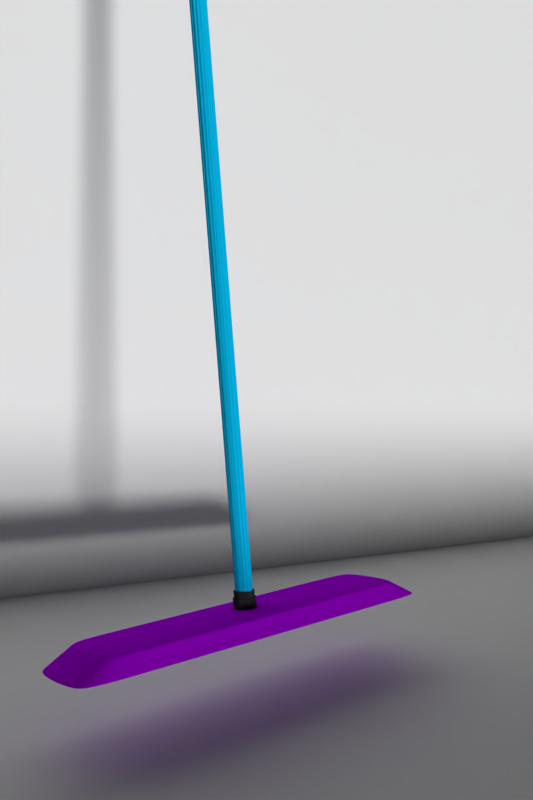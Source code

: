 # Source: BALAIS.blend  (saved by Blender 2.79.0; exported with 4.5.12 LTS)
import bpy
from mathutils import Matrix  # noqa: F401  (used for matrix-valued properties, if any)

bpy.ops.wm.read_factory_settings(use_empty=True)
scene = bpy.context.scene
scene.name = 'Scene'

# ---- collections
col_collection_1 = bpy.data.collections.new('Collection 1'); scene.collection.children.link(col_collection_1)

# ---- materials (node trees are filled in below, after node groups)
mat_material_002 = bpy.data.materials.new('Material.002')
mat_material_002.alpha_threshold = 0.0
mat_material_002.roughness = 0.5
mat_material_003 = bpy.data.materials.new('Material.003')
mat_material_003.alpha_threshold = 0.0
mat_material_003.roughness = 0.5
mat_material_001 = bpy.data.materials.new('Material.001')
mat_material_001.alpha_threshold = 0.0
mat_material_001.roughness = 0.5
mat_material = bpy.data.materials.new('Material')
mat_material.alpha_threshold = 0.0
mat_material.roughness = 0.5
mat_material.line_color = (0.0, 0.0, 0.0, 1.0)

# ---- material node trees
mat_material_002.use_nodes = True; mat_material_002.node_tree.nodes.clear()
_N = mat_material_002.node_tree.nodes; _L = mat_material_002.node_tree.links
n0 = _N.new('ShaderNodeOutputMaterial'); n0.name = 'Material Output'; n0.location = (300, 300)
n1 = _N.new('ShaderNodeBsdfDiffuse'); n1.name = 'Diffuse BSDF'; n1.location = (10, 300)
n1.inputs[0].default_value = (0.002076, 0.4773, 0.8, 1.0)
_L.new(n1.outputs[0], n0.inputs[0])
n0.is_active_output = True
mat_material_003.use_nodes = True; mat_material_003.node_tree.nodes.clear()
_N = mat_material_003.node_tree.nodes; _L = mat_material_003.node_tree.links
n0 = _N.new('ShaderNodeOutputMaterial'); n0.name = 'Material Output'; n0.location = (300, 300)
n1 = _N.new('ShaderNodeBsdfDiffuse'); n1.name = 'Diffuse BSDF'; n1.location = (10, 300)
n1.inputs[0].default_value = (0.0291, 0.0291, 0.0291, 1.0)
_L.new(n1.outputs[0], n0.inputs[0])
n0.is_active_output = True
mat_material_001.use_nodes = True; mat_material_001.node_tree.nodes.clear()
_N = mat_material_001.node_tree.nodes; _L = mat_material_001.node_tree.links
n0 = _N.new('ShaderNodeOutputMaterial'); n0.name = 'Material Output'; n0.location = (300, 300)
n1 = _N.new('ShaderNodeBsdfDiffuse'); n1.name = 'Diffuse BSDF'; n1.location = (10, 300)
n1.inputs[0].default_value = (0.2668, 0.1009, 0.01025, 1.0)
_L.new(n1.outputs[0], n0.inputs[0])
n0.is_active_output = True
mat_material.use_nodes = True; mat_material.node_tree.nodes.clear()
_N = mat_material.node_tree.nodes; _L = mat_material.node_tree.links
n0 = _N.new('ShaderNodeOutputMaterial'); n0.name = 'Material Output'; n0.location = (480, 424)
n1 = _N.new('ShaderNodeMixShader'); n1.name = 'Mix Shader'; n1.location = (260, 421)
n1.inputs[0].default_value = 0.0
n2 = _N.new('ShaderNodeBsdfDiffuse'); n2.name = 'Diffuse BSDF'; n2.location = (-46, 462)
n2.inputs[0].default_value = (0.413, 0.0, 0.8, 1.0)
n3 = _N.new('ShaderNodeBsdfTransparent'); n3.name = 'Transparent BSDF'; n3.location = (-42, 182)
_L.new(n2.outputs[0], n1.inputs[1])
_L.new(n1.outputs[0], n0.inputs[0])
_L.new(n3.outputs[0], n1.inputs[2])
n0.is_active_output = True

# ---- world
world_world = bpy.data.worlds.new('World'); scene.world = world_world
world_world.color = (0.05088, 0.05088, 0.05088)
world_world.use_sun_shadow = False
world_world.sun_shadow_jitter_overblur = 0.0
world_world.cycles.sampling_method = 'MANUAL'

# ---- cameras
cam_camera = bpy.data.cameras.new('Camera')
cam_camera.clip_end = 100.0
cam_camera.lens = 35.0
cam_camera.sensor_width = 32.0
cam_camera.sensor_height = 18.0
cam_camera.ortho_scale = 7.314
cam_camera.dof.focus_distance = 0.0

# ---- lights
light_lamp = bpy.data.lights.new('Lamp', 'SUN')
light_lamp.transmission_factor = 0.0
light_lamp.cutoff_distance = 30.0
light_lamp.angle = 0.1835
light_lamp.energy = 2.7
light_lamp.shadow_buffer_clip_start = 1.001
light_lamp.shadow_soft_size = 0.092
light_lamp.shadow_cascade_max_distance = 1000.0

# ---- meshes
me_plane_002 = bpy.data.meshes.new('Plane.002')
me_plane_002.from_pydata([(-1.0, -1.0, 0.0), (1.0, -1.0, 0.0), (-1.0, 1.0, 0.0), (1.0, 1.0, 0.0)], [], [(0, 1, 3, 2)])
me_plane_002.use_remesh_preserve_volume = False
me_plane_002.use_remesh_preserve_attributes = False
me_plane_002.use_mirror_vertex_groups = False
me_plane_002.update()
me_cylinder = bpy.data.meshes.new('Cylinder')
me_cylinder.from_pydata([(0.0, 1.0, -1.0), (0.0, 1.0, 1.0), (0.1045, 0.9945, -1.0), (0.1045, 0.9945, 1.0), (0.2079, 0.9781, -1.0), (0.2079, 0.9781, 1.0), (0.309, 0.9511, -1.0), (0.309, 0.9511, 1.0), (0.4067, 0.9135, -1.0), (0.4067, 0.9135, 1.0), (0.5, 0.866, -1.0), (0.5, 0.866, 1.0), (0.5878, 0.809, -1.0), (0.5878, 0.809, 1.0), (0.6691, 0.7431, -1.0), (0.6691, 0.7431, 1.0), (0.7431, 0.6691, -1.0), (0.7431, 0.6691, 1.0), (0.809, 0.5878, -1.0), (0.809, 0.5878, 1.0), (0.866, 0.5, -1.0), (0.866, 0.5, 1.0), (0.9135, 0.4067, -1.0), (0.9135, 0.4067, 1.0), (0.9511, 0.309, -1.0), (0.9511, 0.309, 1.0), (0.9781, 0.2079, -1.0), (0.9781, 0.2079, 1.0), (0.9945, 0.1045, -1.0), (0.9945, 0.1045, 1.0), (1.0, -4.371e-08, -1.0), (1.0, -4.371e-08, 1.0), (0.9945, -0.1045, -1.0), (0.9945, -0.1045, 1.0), (0.9781, -0.2079, -1.0), (0.9781, -0.2079, 1.0), (0.9511, -0.309, -1.0), (0.9511, -0.309, 1.0), (0.9135, -0.4067, -1.0), (0.9135, -0.4067, 1.0), (0.866, -0.5, -1.0), (0.866, -0.5, 1.0), (0.809, -0.5878, -1.0), (0.809, -0.5878, 1.0), (0.7431, -0.6691, -1.0), (0.7431, -0.6691, 1.0), (0.6691, -0.7431, -1.0), (0.6691, -0.7431, 1.0), (0.5878, -0.809, -1.0), (0.5878, -0.809, 1.0), (0.5, -0.866, -1.0), (0.5, -0.866, 1.0), (0.4067, -0.9135, -1.0), (0.4067, -0.9135, 1.0), (0.309, -0.9511, -1.0), (0.309, -0.9511, 1.0), (0.2079, -0.9781, -1.0), (0.2079, -0.9781, 1.0), (0.1045, -0.9945, -1.0), (0.1045, -0.9945, 1.0), (1.105e-06, -1.0, -1.0), (1.105e-06, -1.0, 1.0), (-0.1045, -0.9945, -1.0), (-0.1045, -0.9945, 1.0), (-0.2079, -0.9781, -1.0), (-0.2079, -0.9781, 1.0), (-0.309, -0.9511, -1.0), (-0.309, -0.9511, 1.0), (-0.4067, -0.9135, -1.0), (-0.4067, -0.9135, 1.0), (-0.5, -0.866, -1.0), (-0.5, -0.866, 1.0), (-0.5878, -0.809, -1.0), (-0.5878, -0.809, 1.0), (-0.6691, -0.7431, -1.0), (-0.6691, -0.7431, 1.0), (-0.7431, -0.6691, -1.0), (-0.7431, -0.6691, 1.0), (-0.809, -0.5878, -1.0), (-0.809, -0.5878, 1.0), (-0.866, -0.5, -1.0), (-0.866, -0.5, 1.0), (-0.9135, -0.4067, -1.0), (-0.9135, -0.4067, 1.0), (-0.9511, -0.309, -1.0), (-0.9511, -0.309, 1.0), (-0.9781, -0.2079, -1.0), (-0.9781, -0.2079, 1.0), (-0.9945, -0.1045, -1.0), (-0.9945, -0.1045, 1.0), (-1.0, -2.849e-06, -1.0), (-1.0, -2.849e-06, 1.0), (-0.9945, 0.1045, -1.0), (-0.9945, 0.1045, 1.0), (-0.9781, 0.2079, -1.0), (-0.9781, 0.2079, 1.0), (-0.9511, 0.309, -1.0), (-0.9511, 0.309, 1.0), (-0.9135, 0.4067, -1.0), (-0.9135, 0.4067, 1.0), (-0.866, 0.5, -1.0), (-0.866, 0.5, 1.0), (-0.809, 0.5878, -1.0), (-0.809, 0.5878, 1.0), (-0.7431, 0.6691, -1.0), (-0.7431, 0.6691, 1.0), (-0.6691, 0.7431, -1.0), (-0.6691, 0.7431, 1.0), (-0.5878, 0.809, -1.0), (-0.5878, 0.809, 1.0), (-0.5, 0.866, -1.0), (-0.5, 0.866, 1.0), (-0.4067, 0.9135, -1.0), (-0.4067, 0.9135, 1.0), (-0.309, 0.9511, -1.0), (-0.309, 0.9511, 1.0), (-0.2079, 0.9781, -1.0), (-0.2079, 0.9781, 1.0), (-0.1045, 0.9945, -1.0), (-0.1045, 0.9945, 1.0), (0.09113, 0.867, 1.0), (-1.996e-08, 0.8718, 1.0), (0.1813, 0.8527, 1.0), (0.2694, 0.8291, 1.0), (0.3546, 0.7964, 1.0), (0.4359, 0.755, 1.0), (0.5124, 0.7053, 1.0), (0.5833, 0.6479, 1.0), (0.6479, 0.5833, 1.0), (0.7053, 0.5124, 1.0), (0.755, 0.4359, 1.0), (0.7964, 0.3546, 1.0), (0.8291, 0.2694, 1.0), (0.8527, 0.1813, 1.0), (0.867, 0.09113, 1.0), (0.8718, -1.498e-07, 1.0), (0.867, -0.09113, 1.0), (0.8527, -0.1813, 1.0), (0.8291, -0.2694, 1.0), (0.7964, -0.3546, 1.0), (0.755, -0.4359, 1.0), (0.7053, -0.5124, 1.0), (0.6479, -0.5833, 1.0), (0.5833, -0.6479, 1.0), (0.5124, -0.7053, 1.0), (0.4359, -0.755, 1.0), (0.3546, -0.7964, 1.0), (0.2694, -0.8291, 1.0), (0.1813, -0.8527, 1.0), (0.09113, -0.867, 1.0), (9.431e-07, -0.8718, 1.0), (-0.09113, -0.867, 1.0), (-0.1813, -0.8527, 1.0), (-0.2694, -0.8291, 1.0), (-0.3546, -0.7964, 1.0), (-0.4359, -0.755, 1.0), (-0.5124, -0.7053, 1.0), (-0.5833, -0.6479, 1.0), (-0.6479, -0.5833, 1.0), (-0.7053, -0.5124, 1.0), (-0.755, -0.4359, 1.0), (-0.7964, -0.3546, 1.0), (-0.8291, -0.2694, 1.0), (-0.8527, -0.1813, 1.0), (-0.867, -0.09113, 1.0), (-0.8718, -2.596e-06, 1.0), (-0.867, 0.09113, 1.0), (-0.8527, 0.1813, 1.0), (-0.8291, 0.2694, 1.0), (-0.7964, 0.3546, 1.0), (-0.755, 0.4359, 1.0), (-0.7053, 0.5124, 1.0), (-0.6479, 0.5833, 1.0), (-0.5834, 0.6479, 1.0), (-0.5124, 0.7053, 1.0), (-0.4359, 0.755, 1.0), (-0.3546, 0.7964, 1.0), (-0.2694, 0.8291, 1.0), (-0.1813, 0.8527, 1.0), (-0.09113, 0.867, 1.0), (0.09113, 0.867, 1.18), (-3.572e-08, 0.8718, 1.18), (0.1813, 0.8527, 1.18), (0.2694, 0.8291, 1.18), (0.3546, 0.7964, 1.18), (0.4359, 0.755, 1.18), (0.5124, 0.7053, 1.18), (0.5833, 0.6479, 1.18), (0.6479, 0.5833, 1.18), (0.7053, 0.5124, 1.18), (0.755, 0.4359, 1.18), (0.7964, 0.3546, 1.18), (0.8291, 0.2694, 1.18), (0.8527, 0.1813, 1.18), (0.867, 0.09113, 1.18), (0.8718, -1.498e-07, 1.18), (0.867, -0.09113, 1.18), (0.8527, -0.1813, 1.18), (0.8291, -0.2694, 1.18), (0.7964, -0.3546, 1.18), (0.755, -0.4359, 1.18), (0.7053, -0.5124, 1.18), (0.6479, -0.5833, 1.18), (0.5833, -0.6479, 1.18), (0.5124, -0.7053, 1.18), (0.4359, -0.755, 1.18), (0.3546, -0.7964, 1.18), (0.2694, -0.8291, 1.18), (0.1813, -0.8527, 1.18), (0.09113, -0.867, 1.18), (9.273e-07, -0.8718, 1.18), (-0.09113, -0.867, 1.18), (-0.1813, -0.8527, 1.18), (-0.2694, -0.8291, 1.18), (-0.3546, -0.7964, 1.18), (-0.4359, -0.755, 1.18), (-0.5124, -0.7053, 1.18), (-0.5833, -0.6479, 1.18), (-0.6479, -0.5833, 1.18), (-0.7053, -0.5124, 1.18), (-0.755, -0.4359, 1.18), (-0.7964, -0.3546, 1.18), (-0.8291, -0.2694, 1.18), (-0.8527, -0.1813, 1.18), (-0.867, -0.09113, 1.18), (-0.8718, -2.596e-06, 1.18), (-0.867, 0.09113, 1.18), (-0.8527, 0.1813, 1.18), (-0.8291, 0.2694, 1.18), (-0.7964, 0.3546, 1.18), (-0.755, 0.4359, 1.18), (-0.7053, 0.5124, 1.18), (-0.6479, 0.5833, 1.18), (-0.5834, 0.6479, 1.18), (-0.5124, 0.7053, 1.18), (-0.4359, 0.755, 1.18), (-0.3546, 0.7964, 1.18), (-0.2694, 0.8291, 1.18), (-0.1813, 0.8527, 1.18), (-0.09113, 0.867, 1.18), (0.09345, 0.8891, 1.18), (-3.055e-08, 0.894, 1.18), (0.1859, 0.8745, 1.18), (0.2763, 0.8503, 1.18), (0.3636, 0.8167, 1.18), (0.447, 0.7742, 1.18), (0.5255, 0.7233, 1.18), (0.5982, 0.6644, 1.18), (0.6644, 0.5982, 1.18), (0.7233, 0.5255, 1.18), (0.7742, 0.447, 1.18), (0.8167, 0.3636, 1.18), (0.8503, 0.2763, 1.18), (0.8745, 0.1859, 1.18), (0.8891, 0.09345, 1.18), (0.894, -1.304e-07, 1.18), (0.8891, -0.09345, 1.18), (0.8745, -0.1859, 1.18), (0.8503, -0.2763, 1.18), (0.8167, -0.3636, 1.18), (0.7742, -0.447, 1.18), (0.7233, -0.5255, 1.18), (0.6644, -0.5982, 1.18), (0.5982, -0.6644, 1.18), (0.5255, -0.7233, 1.18), (0.447, -0.7742, 1.18), (0.3636, -0.8167, 1.18), (0.2763, -0.8503, 1.18), (0.1859, -0.8745, 1.18), (0.09345, -0.8891, 1.18), (9.571e-07, -0.894, 1.18), (-0.09345, -0.8891, 1.18), (-0.1859, -0.8745, 1.18), (-0.2763, -0.8503, 1.18), (-0.3636, -0.8167, 1.18), (-0.447, -0.7742, 1.18), (-0.5255, -0.7233, 1.18), (-0.5982, -0.6644, 1.18), (-0.6644, -0.5982, 1.18), (-0.7233, -0.5255, 1.18), (-0.7742, -0.447, 1.18), (-0.8167, -0.3636, 1.18), (-0.8503, -0.2763, 1.18), (-0.8745, -0.1859, 1.18), (-0.8891, -0.09345, 1.18), (-0.894, -2.638e-06, 1.18), (-0.8891, 0.09345, 1.18), (-0.8745, 0.1859, 1.18), (-0.8503, 0.2763, 1.18), (-0.8167, 0.3636, 1.18), (-0.7742, 0.447, 1.18), (-0.7233, 0.5255, 1.18), (-0.6644, 0.5982, 1.18), (-0.5982, 0.6644, 1.18), (-0.5255, 0.7233, 1.18), (-0.447, 0.7742, 1.18), (-0.3636, 0.8167, 1.18), (-0.2763, 0.8503, 1.18), (-0.1859, 0.8745, 1.18), (-0.09345, 0.8891, 1.18), (0.09345, 0.8891, 1.597), (-1.225e-07, 0.894, 1.597), (0.1859, 0.8745, 1.597), (0.2763, 0.8503, 1.597), (0.3636, 0.8167, 1.597), (0.447, 0.7742, 1.597), (0.5255, 0.7233, 1.597), (0.5982, 0.6644, 1.597), (0.6644, 0.5982, 1.597), (0.7233, 0.5255, 1.597), (0.7742, 0.447, 1.597), (0.8167, 0.3636, 1.597), (0.8503, 0.2763, 1.597), (0.8745, 0.1859, 1.597), (0.8891, 0.09345, 1.597), (0.894, -1.304e-07, 1.597), (0.8891, -0.09345, 1.597), (0.8745, -0.1859, 1.597), (0.8503, -0.2763, 1.597), (0.8167, -0.3636, 1.597), (0.7742, -0.447, 1.597), (0.7233, -0.5255, 1.597), (0.6644, -0.5982, 1.597), (0.5982, -0.6644, 1.597), (0.5255, -0.7233, 1.597), (0.447, -0.7742, 1.597), (0.3636, -0.8167, 1.597), (0.2763, -0.8503, 1.597), (0.1859, -0.8745, 1.597), (0.09345, -0.8891, 1.597), (8.651e-07, -0.894, 1.597), (-0.09345, -0.8891, 1.597), (-0.1859, -0.8745, 1.597), (-0.2763, -0.8503, 1.597), (-0.3636, -0.8167, 1.597), (-0.447, -0.7742, 1.597), (-0.5255, -0.7233, 1.597), (-0.5982, -0.6644, 1.597), (-0.6644, -0.5982, 1.597), (-0.7233, -0.5255, 1.597), (-0.7742, -0.447, 1.597), (-0.8167, -0.3636, 1.597), (-0.8503, -0.2763, 1.597), (-0.8745, -0.1859, 1.597), (-0.8891, -0.09345, 1.597), (-0.894, -2.638e-06, 1.597), (-0.8891, 0.09345, 1.597), (-0.8745, 0.1859, 1.597), (-0.8503, 0.2763, 1.597), (-0.8167, 0.3636, 1.597), (-0.7742, 0.447, 1.597), (-0.7233, 0.5255, 1.597), (-0.6644, 0.5982, 1.597), (-0.5982, 0.6644, 1.597), (-0.5255, 0.7233, 1.597), (-0.447, 0.7742, 1.597), (-0.3636, 0.8167, 1.597), (-0.2763, 0.8503, 1.597), (-0.1859, 0.8745, 1.597), (-0.09345, 0.8891, 1.597), (0.1677, 0.69, 1.58), (0.08769, 0.6938, 1.58), (0.1573, 0.7403, 1.597), (0.2339, 0.7198, 1.597), (0.399, 0.6338, 1.58), (0.4704, 0.6009, 1.58), (0.4448, 0.6123, 1.597), (0.5064, 0.5624, 1.597), (0.6565, 0.4643, 1.579), (0.7069, 0.4079, 1.579), (0.6554, 0.3784, 1.597), (0.6914, 0.3078, 1.597), (0.8157, 0.2145, 1.579), (0.8364, 0.1444, 1.579), (0.7527, 0.07911, 1.597), (0.7568, -2.435e-07, 1.597), (0.8489, -0.07233, 1.579), (0.8364, -0.144, 1.579), (0.7198, -0.2339, 1.597), (0.6914, -0.3078, 1.597), (0.7506, -0.3466, 1.579), (0.7069, -0.4075, 1.579), (0.5624, -0.5064, 1.597), (0.5064, -0.5624, 1.597), (0.5376, -0.561, 1.579), (0.4704, -0.6005, 1.58), (0.3078, -0.6914, 1.597), (0.2339, -0.7198, 1.597), (0.2468, -0.6783, 1.58), (0.1677, -0.6897, 1.58), (6.754e-07, -0.7568, 1.597), (-0.07911, -0.7527, 1.597), (-0.07145, -0.6783, 1.581), (-0.1488, -0.6595, 1.581), (-0.3078, -0.6914, 1.597), (-0.3784, -0.6554, 1.597), (-0.3622, -0.561, 1.581), (-0.4245, -0.5153, 1.581), (-0.5624, -0.5064, 1.597), (-0.6123, -0.4448, 1.597), (-0.5752, -0.3466, 1.582), (-0.6116, -0.282, 1.582), (-0.7198, -0.2339, 1.597), (-0.7403, -0.1574, 1.597), (-0.6736, -0.07233, 1.582), (-0.6777, 0.0001709, 1.582), (-0.7527, 0.07911, 1.597), (-0.7403, 0.1573, 1.597), (-0.6403, 0.2145, 1.582), (-0.6116, 0.2823, 1.582), (-0.6554, 0.3784, 1.597), (-0.6123, 0.4448, 1.597), (-0.4811, 0.4643, 1.582), (-0.4245, 0.5156, 1.581), (-0.4448, 0.6123, 1.597), (-0.3784, 0.6554, 1.597), (-0.2236, 0.6338, 1.581), (-0.1488, 0.6599, 1.581), (-0.1574, 0.7403, 1.597), (-0.07911, 0.7527, 1.597), (0.1386, 0.69, 15.17), (0.05856, 0.6938, 15.17), (0.1573, 0.7403, 15.18), (0.2339, 0.7198, 15.18), (0.3699, 0.6338, 15.17), (0.4413, 0.6009, 15.17), (0.4448, 0.6123, 15.18), (0.5064, 0.5624, 15.18), (0.6274, 0.4643, 15.17), (0.6778, 0.4079, 15.17), (0.6554, 0.3784, 15.18), (0.6914, 0.3078, 15.18), (0.7865, 0.2145, 15.17), (0.8073, 0.1444, 15.17), (0.7527, 0.07911, 15.18), (0.7568, -2.435e-07, 15.18), (0.8198, -0.07233, 15.17), (0.8073, -0.144, 15.17), (0.7198, -0.2339, 15.18), (0.6914, -0.3078, 15.18), (0.7215, -0.3466, 15.17), (0.6778, -0.4075, 15.17), (0.5624, -0.5064, 15.18), (0.5064, -0.5624, 15.18), (0.5085, -0.561, 15.17), (0.4413, -0.6005, 15.17), (0.3078, -0.6914, 15.18), (0.2339, -0.7198, 15.18), (0.2177, -0.6783, 15.17), (0.1386, -0.6897, 15.17), (-3.945e-06, -0.7568, 15.18), (-0.07911, -0.7527, 15.18), (-0.1006, -0.6783, 15.17), (-0.178, -0.6595, 15.17), (-0.3078, -0.6914, 15.18), (-0.3784, -0.6554, 15.18), (-0.3913, -0.561, 15.17), (-0.4536, -0.5153, 15.17), (-0.5624, -0.5064, 15.18), (-0.6123, -0.4448, 15.18), (-0.6043, -0.3466, 15.17), (-0.6407, -0.282, 15.17), (-0.7198, -0.2339, 15.18), (-0.7403, -0.1574, 15.18), (-0.7027, -0.07233, 15.17), (-0.7069, 0.0001709, 15.17), (-0.7527, 0.07911, 15.18), (-0.7403, 0.1573, 15.18), (-0.6694, 0.2145, 15.17), (-0.6407, 0.2823, 15.17), (-0.6554, 0.3784, 15.18), (-0.6123, 0.4448, 15.18), (-0.5103, 0.4643, 15.17), (-0.4536, 0.5156, 15.17), (-0.4448, 0.6123, 15.18), (-0.3784, 0.6554, 15.18), (-0.2528, 0.6338, 15.17), (-0.178, 0.6599, 15.17), (-0.1574, 0.7403, 15.18), (-0.07912, 0.7527, 15.18), (0.04759, 0.69, 57.62), (-0.03242, 0.6938, 57.62), (0.1573, 0.7403, 57.62), (0.2339, 0.7198, 57.62), (0.2789, 0.6338, 57.62), (0.3503, 0.6009, 57.62), (0.4448, 0.6123, 57.62), (0.5064, 0.5624, 57.62), (0.5364, 0.4643, 57.62), (0.5868, 0.4079, 57.62), (0.6554, 0.3784, 57.62), (0.6914, 0.3078, 57.62), (0.6956, 0.2145, 57.62), (0.7163, 0.1444, 57.62), (0.7527, 0.07911, 57.62), (0.7568, -2.435e-07, 57.62), (0.7288, -0.07233, 57.62), (0.7163, -0.144, 57.62), (0.7198, -0.2339, 57.62), (0.6914, -0.3078, 57.62), (0.6305, -0.3466, 57.62), (0.5868, -0.4075, 57.62), (0.5624, -0.5064, 57.62), (0.5064, -0.5624, 57.62), (0.4175, -0.561, 57.62), (0.3503, -0.6005, 57.62), (0.3078, -0.6914, 57.62), (0.2339, -0.7198, 57.62), (0.1267, -0.6783, 57.62), (0.04759, -0.6897, 57.62), (2.798e-07, -0.7568, 57.62), (-0.07911, -0.7527, 57.62), (-0.1916, -0.6783, 57.62), (-0.269, -0.6595, 57.62), (-0.3078, -0.6914, 57.62), (-0.3784, -0.6554, 57.62), (-0.4823, -0.561, 57.62), (-0.5446, -0.5153, 57.62), (-0.5624, -0.5064, 57.62), (-0.6123, -0.4448, 57.62), (-0.6953, -0.3466, 57.62), (-0.7317, -0.282, 57.62), (-0.7198, -0.2339, 57.62), (-0.7403, -0.1574, 57.62), (-0.7937, -0.07233, 57.62), (-0.7979, 0.0001709, 57.62), (-0.7527, 0.07911, 57.62), (-0.7403, 0.1573, 57.62), (-0.7604, 0.2145, 57.62), (-0.7317, 0.2823, 57.62), (-0.6554, 0.3784, 57.62), (-0.6123, 0.4448, 57.62), (-0.6013, 0.4643, 57.62), (-0.5446, 0.5156, 57.62), (-0.4448, 0.6123, 57.62), (-0.3784, 0.6554, 57.62), (-0.3438, 0.6338, 57.62), (-0.269, 0.6599, 57.62), (-0.1574, 0.7403, 57.62), (-0.07911, 0.7527, 57.62), (-0.007831, 0.69, 83.39), (-0.08784, 0.6938, 83.39), (0.1572, 0.7403, 83.37), (0.2337, 0.7198, 83.37), (0.2235, 0.6338, 83.38), (0.2949, 0.6009, 83.38), (0.4446, 0.6123, 83.37), (0.5062, 0.5624, 83.37), (0.481, 0.4643, 83.38), (0.5314, 0.4079, 83.38), (0.6552, 0.3784, 83.37), (0.6912, 0.3078, 83.37), (0.6401, 0.2145, 83.38), (0.6609, 0.1444, 83.38), (0.7525, 0.07911, 83.37), (0.7566, -2.435e-07, 83.37), (0.6734, -0.07233, 83.38), (0.6609, -0.144, 83.38), (0.7196, -0.2339, 83.37), (0.6912, -0.3078, 83.37), (0.575, -0.3466, 83.38), (0.5314, -0.4075, 83.38), (0.5622, -0.5064, 83.37), (0.5062, -0.5624, 83.37), (0.3621, -0.561, 83.38), (0.2949, -0.6005, 83.38), (0.3076, -0.6914, 83.37), (0.2337, -0.7198, 83.37), (0.0713, -0.6783, 83.38), (-0.00783, -0.6897, 83.39), (-0.0001946, -0.7568, 83.37), (-0.0793, -0.7527, 83.37), (-0.247, -0.6783, 83.39), (-0.3244, -0.6595, 83.39), (-0.308, -0.6914, 83.37), (-0.3786, -0.6554, 83.37), (-0.5378, -0.561, 83.39), (-0.6, -0.5153, 83.39), (-0.5626, -0.5064, 83.37), (-0.6125, -0.4448, 83.37), (-0.7507, -0.3466, 83.39), (-0.7871, -0.282, 83.39), (-0.72, -0.2339, 83.37), (-0.7405, -0.1574, 83.37), (-0.8491, -0.07233, 83.39), (-0.8533, 0.0001709, 83.39), (-0.7529, 0.07911, 83.37), (-0.7405, 0.1573, 83.37), (-0.8158, 0.2145, 83.39), (-0.7871, 0.2823, 83.39), (-0.6556, 0.3784, 83.37), (-0.6125, 0.4448, 83.37), (-0.6567, 0.4643, 83.39), (-0.6, 0.5156, 83.39), (-0.445, 0.6123, 83.37), (-0.3786, 0.6554, 83.37), (-0.3992, 0.6338, 83.39), (-0.3244, 0.6599, 83.39), (-0.1575, 0.7403, 83.37), (-0.07931, 0.7527, 83.37), (0.08958, 0.8542, 83.37), (-0.0001954, 0.8589, 83.37), (0.1784, 0.8401, 83.37), (0.2652, 0.8169, 83.37), (0.3491, 0.7846, 83.37), (0.4292, 0.7438, 83.37), (0.5046, 0.6949, 83.37), (0.5745, 0.6383, 83.37), (0.6381, 0.5747, 83.37), (0.6947, 0.5048, 83.37), (0.7436, 0.4294, 83.37), (0.7844, 0.3493, 83.37), (0.8167, 0.2654, 83.37), (0.8399, 0.1786, 83.37), (0.854, 0.08978, 83.37), (0.8587, -1.568e-07, 83.37), (0.854, -0.08978, 83.37), (0.8399, -0.1786, 83.37), (0.8167, -0.2654, 83.37), (0.7844, -0.3493, 83.37), (0.7436, -0.4294, 83.37), (0.6947, -0.5048, 83.37), (0.6381, -0.5747, 83.37), (0.5745, -0.6383, 83.37), (0.5046, -0.6949, 83.37), (0.4292, -0.7438, 83.37), (0.3491, -0.7846, 83.37), (0.2652, -0.8169, 83.37), (0.1784, -0.8401, 83.37), (0.08958, -0.8542, 83.37), (-0.0001944, -0.8589, 83.37), (-0.08997, -0.8542, 83.37), (-0.1788, -0.8401, 83.37), (-0.2656, -0.8169, 83.37), (-0.3495, -0.7846, 83.37), (-0.4296, -0.7438, 83.37), (-0.505, -0.6949, 83.37), (-0.5749, -0.6383, 83.37), (-0.6385, -0.5747, 83.37), (-0.695, -0.5048, 83.37), (-0.744, -0.4294, 83.37), (-0.7848, -0.3493, 83.37), (-0.817, -0.2654, 83.37), (-0.8403, -0.1786, 83.37), (-0.8544, -0.08978, 83.37), (-0.8591, -2.566e-06, 83.37), (-0.8544, 0.08978, 83.37), (-0.8403, 0.1786, 83.37), (-0.817, 0.2654, 83.37), (-0.7848, 0.3493, 83.37), (-0.744, 0.4294, 83.37), (-0.6951, 0.5048, 83.37), (-0.6385, 0.5747, 83.37), (-0.5749, 0.6383, 83.37), (-0.505, 0.6949, 83.37), (-0.4296, 0.7438, 83.37), (-0.3495, 0.7846, 83.37), (-0.2656, 0.8168, 83.37), (-0.1788, 0.8401, 83.37), (-0.08998, 0.8542, 83.37), (0.08958, 0.8542, 88.93), (-0.0001985, 0.8589, 88.93), (0.1784, 0.8401, 88.93), (0.2652, 0.8169, 88.93), (0.3491, 0.7846, 88.93), (0.4292, 0.7438, 88.93), (0.5046, 0.6949, 88.93), (0.5745, 0.6383, 88.93), (0.6381, 0.5747, 88.93), (0.6947, 0.5048, 88.93), (0.7436, 0.4294, 88.93), (0.7844, 0.3493, 88.93), (0.8167, 0.2654, 88.93), (0.8399, 0.1786, 88.93), (0.854, 0.08978, 88.93), (0.8587, -1.568e-07, 88.93), (0.854, -0.08978, 88.93), (0.8399, -0.1786, 88.93), (0.8167, -0.2654, 88.93), (0.7844, -0.3493, 88.93), (0.7436, -0.4294, 88.93), (0.6947, -0.5048, 88.93), (0.6381, -0.5747, 88.93), (0.5745, -0.6383, 88.93), (0.5046, -0.6949, 88.93), (0.4292, -0.7438, 88.93), (0.3491, -0.7846, 88.93), (0.2652, -0.8169, 88.93), (0.1784, -0.8401, 88.93), (0.08958, -0.8542, 88.93), (-0.0001976, -0.8589, 88.93), (-0.08998, -0.8542, 88.93), (-0.1788, -0.8401, 88.93), (-0.2656, -0.8169, 88.93), (-0.3495, -0.7846, 88.93), (-0.4296, -0.7438, 88.93), (-0.505, -0.6949, 88.93), (-0.5749, -0.6383, 88.93), (-0.6385, -0.5747, 88.93), (-0.6951, -0.5048, 88.93), (-0.744, -0.4294, 88.93), (-0.7848, -0.3493, 88.93), (-0.817, -0.2654, 88.93), (-0.8403, -0.1786, 88.93), (-0.8544, -0.08978, 88.93), (-0.8591, -2.566e-06, 88.93), (-0.8544, 0.08978, 88.93), (-0.8403, 0.1786, 88.93), (-0.8171, 0.2654, 88.93), (-0.7848, 0.3493, 88.93), (-0.744, 0.4294, 88.93), (-0.6951, 0.5048, 88.93), (-0.6385, 0.5747, 88.93), (-0.5749, 0.6383, 88.93), (-0.505, 0.6949, 88.93), (-0.4296, 0.7438, 88.93), (-0.3495, 0.7846, 88.93), (-0.2656, 0.8168, 88.93), (-0.1788, 0.8401, 88.93), (-0.08998, 0.8542, 88.93)], [], [(0, 1, 3, 2), (2, 3, 5, 4), (4, 5, 7, 6), (6, 7, 9, 8), (8, 9, 11, 10), (10, 11, 13, 12), (12, 13, 15, 14), (14, 15, 17, 16), (16, 17, 19, 18), (18, 19, 21, 20), (20, 21, 23, 22), (22, 23, 25, 24), (24, 25, 27, 26), (26, 27, 29, 28), (28, 29, 31, 30), (30, 31, 33, 32), (32, 33, 35, 34), (34, 35, 37, 36), (36, 37, 39, 38), (38, 39, 41, 40), (40, 41, 43, 42), (42, 43, 45, 44), (44, 45, 47, 46), (46, 47, 49, 48), (48, 49, 51, 50), (50, 51, 53, 52), (52, 53, 55, 54), (54, 55, 57, 56), (56, 57, 59, 58), (58, 59, 61, 60), (60, 61, 63, 62), (62, 63, 65, 64), (64, 65, 67, 66), (66, 67, 69, 68), (68, 69, 71, 70), (70, 71, 73, 72), (72, 73, 75, 74), (74, 75, 77, 76), (76, 77, 79, 78), (78, 79, 81, 80), (80, 81, 83, 82), (82, 83, 85, 84), (84, 85, 87, 86), (86, 87, 89, 88), (88, 89, 91, 90), (90, 91, 93, 92), (92, 93, 95, 94), (94, 95, 97, 96), (96, 97, 99, 98), (98, 99, 101, 100), (100, 101, 103, 102), (102, 103, 105, 104), (104, 105, 107, 106), (106, 107, 109, 108), (108, 109, 111, 110), (110, 111, 113, 112), (112, 113, 115, 114), (114, 115, 117, 116), (43, 41, 140, 141), (116, 117, 119, 118), (118, 119, 1, 0), (0, 2, 4, 6, 8, 10, 12, 14, 16, 18, 20, 22, 24, 26, 28, 30, 32, 34, 36, 38, 40, 42, 44, 46, 48, 50, 52, 54, 56, 58, 60, 62, 64, 66, 68, 70, 72, 74, 76, 78, 80, 82, 84, 86, 88, 90, 92, 94, 96, 98, 100, 102, 104, 106, 108, 110, 112, 114, 116, 118), (160, 159, 219, 220), (113, 111, 175, 176), (61, 59, 149, 150), (9, 7, 123, 124), (79, 77, 158, 159), (27, 25, 132, 133), (97, 95, 167, 168), (45, 43, 141, 142), (115, 113, 176, 177), (63, 61, 150, 151), (11, 9, 124, 125), (81, 79, 159, 160), (29, 27, 133, 134), (99, 97, 168, 169), (47, 45, 142, 143), (117, 115, 177, 178), (65, 63, 151, 152), (13, 11, 125, 126), (83, 81, 160, 161), (31, 29, 134, 135), (101, 99, 169, 170), (49, 47, 143, 144), (119, 117, 178, 179), (67, 65, 152, 153), (15, 13, 126, 127), (85, 83, 161, 162), (33, 31, 135, 136), (103, 101, 170, 171), (51, 49, 144, 145), (1, 119, 179, 121), (69, 67, 153, 154), (17, 15, 127, 128), (87, 85, 162, 163), (35, 33, 136, 137), (105, 103, 171, 172), (53, 51, 145, 146), (71, 69, 154, 155), (19, 17, 128, 129), (89, 87, 163, 164), (37, 35, 137, 138), (107, 105, 172, 173), (3, 1, 121, 120), (55, 53, 146, 147), (73, 71, 155, 156), (21, 19, 129, 130), (91, 89, 164, 165), (39, 37, 138, 139), (109, 107, 173, 174), (57, 55, 147, 148), (5, 3, 120, 122), (75, 73, 156, 157), (23, 21, 130, 131), (93, 91, 165, 166), (41, 39, 139, 140), (111, 109, 174, 175), (59, 57, 148, 149), (7, 5, 122, 123), (77, 75, 157, 158), (25, 23, 131, 132), (95, 93, 166, 167), (231, 230, 290, 291), (134, 133, 193, 194), (161, 160, 220, 221), (135, 134, 194, 195), (162, 161, 221, 222), (136, 135, 195, 196), (163, 162, 222, 223), (137, 136, 196, 197), (164, 163, 223, 224), (138, 137, 197, 198), (165, 164, 224, 225), (139, 138, 198, 199), (166, 165, 225, 226), (140, 139, 199, 200), (167, 166, 226, 227), (141, 140, 200, 201), (168, 167, 227, 228), (142, 141, 201, 202), (169, 168, 228, 229), (143, 142, 202, 203), (170, 169, 229, 230), (144, 143, 203, 204), (171, 170, 230, 231), (145, 144, 204, 205), (172, 171, 231, 232), (146, 145, 205, 206), (173, 172, 232, 233), (147, 146, 206, 207), (120, 121, 181, 180), (174, 173, 233, 234), (148, 147, 207, 208), (122, 120, 180, 182), (175, 174, 234, 235), (149, 148, 208, 209), (123, 122, 182, 183), (176, 175, 235, 236), (150, 149, 209, 210), (124, 123, 183, 184), (177, 176, 236, 237), (151, 150, 210, 211), (125, 124, 184, 185), (178, 177, 237, 238), (152, 151, 211, 212), (126, 125, 185, 186), (179, 178, 238, 239), (153, 152, 212, 213), (127, 126, 186, 187), (121, 179, 239, 181), (154, 153, 213, 214), (128, 127, 187, 188), (155, 154, 214, 215), (129, 128, 188, 189), (156, 155, 215, 216), (130, 129, 189, 190), (157, 156, 216, 217), (131, 130, 190, 191), (158, 157, 217, 218), (132, 131, 191, 192), (159, 158, 218, 219), (133, 132, 192, 193), (276, 275, 335, 336), (205, 204, 264, 265), (232, 231, 291, 292), (206, 205, 265, 266), (233, 232, 292, 293), (207, 206, 266, 267), (180, 181, 241, 240), (234, 233, 293, 294), (208, 207, 267, 268), (182, 180, 240, 242), (235, 234, 294, 295), (209, 208, 268, 269), (183, 182, 242, 243), (236, 235, 295, 296), (210, 209, 269, 270), (184, 183, 243, 244), (237, 236, 296, 297), (211, 210, 270, 271), (185, 184, 244, 245), (238, 237, 297, 298), (212, 211, 271, 272), (186, 185, 245, 246), (239, 238, 298, 299), (213, 212, 272, 273), (187, 186, 246, 247), (181, 239, 299, 241), (214, 213, 273, 274), (188, 187, 247, 248), (215, 214, 274, 275), (189, 188, 248, 249), (216, 215, 275, 276), (190, 189, 249, 250), (217, 216, 276, 277), (191, 190, 250, 251), (218, 217, 277, 278), (192, 191, 251, 252), (219, 218, 278, 279), (193, 192, 252, 253), (220, 219, 279, 280), (194, 193, 253, 254), (221, 220, 280, 281), (195, 194, 254, 255), (222, 221, 281, 282), (196, 195, 255, 256), (223, 222, 282, 283), (197, 196, 256, 257), (224, 223, 283, 284), (198, 197, 257, 258), (225, 224, 284, 285), (199, 198, 258, 259), (226, 225, 285, 286), (200, 199, 259, 260), (227, 226, 286, 287), (201, 200, 260, 261), (228, 227, 287, 288), (202, 201, 261, 262), (229, 228, 288, 289), (203, 202, 262, 263), (230, 229, 289, 290), (204, 203, 263, 264), (347, 346, 406, 407), (250, 249, 309, 310), (277, 276, 336, 337), (251, 250, 310, 311), (278, 277, 337, 338), (252, 251, 311, 312), (279, 278, 338, 339), (253, 252, 312, 313), (280, 279, 339, 340), (254, 253, 313, 314), (281, 280, 340, 341), (255, 254, 314, 315), (282, 281, 341, 342), (256, 255, 315, 316), (283, 282, 342, 343), (257, 256, 316, 317), (284, 283, 343, 344), (258, 257, 317, 318), (285, 284, 344, 345), (259, 258, 318, 319), (286, 285, 345, 346), (260, 259, 319, 320), (287, 286, 346, 347), (261, 260, 320, 321), (288, 287, 347, 348), (262, 261, 321, 322), (289, 288, 348, 349), (263, 262, 322, 323), (290, 289, 349, 350), (264, 263, 323, 324), (291, 290, 350, 351), (265, 264, 324, 325), (292, 291, 351, 352), (266, 265, 325, 326), (293, 292, 352, 353), (267, 266, 326, 327), (240, 241, 301, 300), (294, 293, 353, 354), (268, 267, 327, 328), (242, 240, 300, 302), (295, 294, 354, 355), (269, 268, 328, 329), (243, 242, 302, 303), (296, 295, 355, 356), (270, 269, 329, 330), (244, 243, 303, 304), (297, 296, 356, 357), (271, 270, 330, 331), (245, 244, 304, 305), (298, 297, 357, 358), (272, 271, 331, 332), (246, 245, 305, 306), (299, 298, 358, 359), (273, 272, 332, 333), (247, 246, 306, 307), (241, 299, 359, 301), (274, 273, 333, 334), (248, 247, 307, 308), (275, 274, 334, 335), (249, 248, 308, 309), (418, 417, 477, 478), (321, 320, 380, 381), (348, 347, 407, 408), (322, 321, 381, 382), (349, 348, 408, 409), (323, 322, 382, 383), (350, 349, 409, 410), (324, 323, 383, 384), (351, 350, 410, 411), (325, 324, 384, 385), (352, 351, 411, 412), (326, 325, 385, 386), (353, 352, 412, 413), (327, 326, 386, 387), (300, 301, 361, 360), (354, 353, 413, 414), (328, 327, 387, 388), (302, 300, 360, 362), (355, 354, 414, 415), (329, 328, 388, 389), (303, 302, 362, 363), (356, 355, 415, 416), (330, 329, 389, 390), (304, 303, 363, 364), (357, 356, 416, 417), (331, 330, 390, 391), (305, 304, 364, 365), (358, 357, 417, 418), (332, 331, 391, 392), (306, 305, 365, 366), (359, 358, 418, 419), (333, 332, 392, 393), (307, 306, 366, 367), (301, 359, 419, 361), (334, 333, 393, 394), (308, 307, 367, 368), (335, 334, 394, 395), (309, 308, 368, 369), (336, 335, 395, 396), (310, 309, 369, 370), (337, 336, 396, 397), (311, 310, 370, 371), (338, 337, 397, 398), (312, 311, 371, 372), (339, 338, 398, 399), (313, 312, 372, 373), (340, 339, 399, 400), (314, 313, 373, 374), (341, 340, 400, 401), (315, 314, 374, 375), (342, 341, 401, 402), (316, 315, 375, 376), (343, 342, 402, 403), (317, 316, 376, 377), (344, 343, 403, 404), (318, 317, 377, 378), (345, 344, 404, 405), (319, 318, 378, 379), (346, 345, 405, 406), (320, 319, 379, 380), (463, 462, 522, 523), (392, 391, 451, 452), (366, 365, 425, 426), (419, 418, 478, 479), (393, 392, 452, 453), (367, 366, 426, 427), (361, 419, 479, 421), (394, 393, 453, 454), (368, 367, 427, 428), (395, 394, 454, 455), (369, 368, 428, 429), (396, 395, 455, 456), (370, 369, 429, 430), (397, 396, 456, 457), (371, 370, 430, 431), (398, 397, 457, 458), (372, 371, 431, 432), (399, 398, 458, 459), (373, 372, 432, 433), (400, 399, 459, 460), (374, 373, 433, 434), (401, 400, 460, 461), (375, 374, 434, 435), (402, 401, 461, 462), (376, 375, 435, 436), (403, 402, 462, 463), (377, 376, 436, 437), (404, 403, 463, 464), (378, 377, 437, 438), (405, 404, 464, 465), (379, 378, 438, 439), (406, 405, 465, 466), (380, 379, 439, 440), (407, 406, 466, 467), (381, 380, 440, 441), (408, 407, 467, 468), (382, 381, 441, 442), (409, 408, 468, 469), (383, 382, 442, 443), (410, 409, 469, 470), (384, 383, 443, 444), (411, 410, 470, 471), (385, 384, 444, 445), (412, 411, 471, 472), (386, 385, 445, 446), (413, 412, 472, 473), (387, 386, 446, 447), (360, 361, 421, 420), (414, 413, 473, 474), (388, 387, 447, 448), (362, 360, 420, 422), (415, 414, 474, 475), (389, 388, 448, 449), (363, 362, 422, 423), (416, 415, 475, 476), (390, 389, 449, 450), (364, 363, 423, 424), (417, 416, 476, 477), (391, 390, 450, 451), (365, 364, 424, 425), (534, 533, 593, 594), (437, 436, 496, 497), (464, 463, 523, 524), (438, 437, 497, 498), (465, 464, 524, 525), (439, 438, 498, 499), (466, 465, 525, 526), (440, 439, 499, 500), (467, 466, 526, 527), (441, 440, 500, 501), (468, 467, 527, 528), (442, 441, 501, 502), (469, 468, 528, 529), (443, 442, 502, 503), (470, 469, 529, 530), (444, 443, 503, 504), (471, 470, 530, 531), (445, 444, 504, 505), (472, 471, 531, 532), (446, 445, 505, 506), (473, 472, 532, 533), (447, 446, 506, 507), (420, 421, 481, 480), (474, 473, 533, 534), (448, 447, 507, 508), (422, 420, 480, 482), (475, 474, 534, 535), (449, 448, 508, 509), (423, 422, 482, 483), (476, 475, 535, 536), (450, 449, 509, 510), (424, 423, 483, 484), (477, 476, 536, 537), (451, 450, 510, 511), (425, 424, 484, 485), (478, 477, 537, 538), (452, 451, 511, 512), (426, 425, 485, 486), (479, 478, 538, 539), (453, 452, 512, 513), (427, 426, 486, 487), (421, 479, 539, 481), (454, 453, 513, 514), (428, 427, 487, 488), (455, 454, 514, 515), (429, 428, 488, 489), (456, 455, 515, 516), (430, 429, 489, 490), (457, 456, 516, 517), (431, 430, 490, 491), (458, 457, 517, 518), (432, 431, 491, 492), (459, 458, 518, 519), (433, 432, 492, 493), (460, 459, 519, 520), (434, 433, 493, 494), (461, 460, 520, 521), (435, 434, 494, 495), (462, 461, 521, 522), (436, 435, 495, 496), (579, 578, 638, 639), (508, 507, 567, 568), (482, 480, 540, 542), (535, 534, 594, 595), (509, 508, 568, 569), (483, 482, 542, 543), (536, 535, 595, 596), (510, 509, 569, 570), (484, 483, 543, 544), (537, 536, 596, 597), (511, 510, 570, 571), (485, 484, 544, 545), (538, 537, 597, 598), (512, 511, 571, 572), (486, 485, 545, 546), (539, 538, 598, 599), (513, 512, 572, 573), (487, 486, 546, 547), (481, 539, 599, 541), (514, 513, 573, 574), (488, 487, 547, 548), (515, 514, 574, 575), (489, 488, 548, 549), (516, 515, 575, 576), (490, 489, 549, 550), (517, 516, 576, 577), (491, 490, 550, 551), (518, 517, 577, 578), (492, 491, 551, 552), (519, 518, 578, 579), (493, 492, 552, 553), (520, 519, 579, 580), (494, 493, 553, 554), (521, 520, 580, 581), (495, 494, 554, 555), (522, 521, 581, 582), (496, 495, 555, 556), (523, 522, 582, 583), (497, 496, 556, 557), (524, 523, 583, 584), (498, 497, 557, 558), (525, 524, 584, 585), (499, 498, 558, 559), (526, 525, 585, 586), (500, 499, 559, 560), (527, 526, 586, 587), (501, 500, 560, 561), (528, 527, 587, 588), (502, 501, 561, 562), (529, 528, 588, 589), (503, 502, 562, 563), (530, 529, 589, 590), (504, 503, 563, 564), (531, 530, 590, 591), (505, 504, 564, 565), (532, 531, 591, 592), (506, 505, 565, 566), (533, 532, 592, 593), (507, 506, 566, 567), (480, 481, 541, 540), (650, 649, 709, 710), (553, 552, 612, 613), (580, 579, 639, 640), (554, 553, 613, 614), (581, 580, 640, 641), (555, 554, 614, 615), (582, 581, 641, 642), (556, 555, 615, 616), (583, 582, 642, 643), (557, 556, 616, 617), (584, 583, 643, 644), (558, 557, 617, 618), (585, 584, 644, 645), (559, 558, 618, 619), (586, 585, 645, 646), (560, 559, 619, 620), (587, 586, 646, 647), (561, 560, 620, 621), (588, 587, 647, 648), (562, 561, 621, 622), (589, 588, 648, 649), (563, 562, 622, 623), (590, 589, 649, 650), (564, 563, 623, 624), (591, 590, 650, 651), (565, 564, 624, 625), (592, 591, 651, 652), (566, 565, 625, 626), (593, 592, 652, 653), (567, 566, 626, 627), (540, 541, 601, 600), (594, 593, 653, 654), (568, 567, 627, 628), (542, 540, 600, 602), (595, 594, 654, 655), (569, 568, 628, 629), (543, 542, 602, 603), (596, 595, 655, 656), (570, 569, 629, 630), (544, 543, 603, 604), (597, 596, 656, 657), (571, 570, 630, 631), (545, 544, 604, 605), (598, 597, 657, 658), (572, 571, 631, 632), (546, 545, 605, 606), (599, 598, 658, 659), (573, 572, 632, 633), (547, 546, 606, 607), (541, 599, 659, 601), (574, 573, 633, 634), (548, 547, 607, 608), (575, 574, 634, 635), (549, 548, 608, 609), (576, 575, 635, 636), (550, 549, 609, 610), (577, 576, 636, 637), (551, 550, 610, 611), (578, 577, 637, 638), (552, 551, 611, 612), (660, 661, 719, 718, 717, 716, 715, 714, 713, 712, 711, 710, 709, 708, 707, 706, 705, 704, 703, 702, 701, 700, 699, 698, 697, 696, 695, 694, 693, 692, 691, 690, 689, 688, 687, 686, 685, 684, 683, 682, 681, 680, 679, 678, 677, 676, 675, 674, 673, 672, 671, 670, 669, 668, 667, 666, 665, 664, 663, 662), (624, 623, 683, 684), (651, 650, 710, 711), (625, 624, 684, 685), (652, 651, 711, 712), (626, 625, 685, 686), (653, 652, 712, 713), (627, 626, 686, 687), (600, 601, 661, 660), (654, 653, 713, 714), (628, 627, 687, 688), (602, 600, 660, 662), (655, 654, 714, 715), (629, 628, 688, 689), (603, 602, 662, 663), (656, 655, 715, 716), (630, 629, 689, 690), (604, 603, 663, 664), (657, 656, 716, 717), (631, 630, 690, 691), (605, 604, 664, 665), (658, 657, 717, 718), (632, 631, 691, 692), (606, 605, 665, 666), (659, 658, 718, 719), (633, 632, 692, 693), (607, 606, 666, 667), (601, 659, 719, 661), (634, 633, 693, 694), (608, 607, 667, 668), (635, 634, 694, 695), (609, 608, 668, 669), (636, 635, 695, 696), (610, 609, 669, 670), (637, 636, 696, 697), (611, 610, 670, 671), (638, 637, 697, 698), (612, 611, 671, 672), (639, 638, 698, 699), (613, 612, 672, 673), (640, 639, 699, 700), (614, 613, 673, 674), (641, 640, 700, 701), (615, 614, 674, 675), (642, 641, 701, 702), (616, 615, 675, 676), (643, 642, 702, 703), (617, 616, 676, 677), (644, 643, 703, 704), (618, 617, 677, 678), (645, 644, 704, 705), (619, 618, 678, 679), (646, 645, 705, 706), (620, 619, 679, 680), (647, 646, 706, 707), (621, 620, 680, 681), (648, 647, 707, 708), (622, 621, 681, 682), (649, 648, 708, 709), (623, 622, 682, 683)])
me_cylinder.polygons.foreach_set('material_index', [1, 1, 1, 1, 1, 1, 1, 1, 1, 1, 1, 1, 1, 1, 1, 1, 1, 1, 1, 1, 1, 1, 1, 1, 1, 1, 1, 1, 1, 1, 1, 1, 1, 1, 1, 1, 1, 1, 1, 1, 1, 1, 1, 1, 1, 1, 1, 1, 1, 1, 1, 1, 1, 1, 1, 1, 1, 1, 1, 1, 1, 1, 1, 1, 1, 1, 1, 1, 1, 1, 1, 1, 1, 1, 1, 1, 1, 1, 1, 1, 1, 1, 1, 1, 1, 1, 1, 1, 1, 1, 1, 1, 1, 1, 1, 1, 1, 1, 1, 1, 1, 1, 1, 1, 1, 1, 1, 1, 1, 1, 1, 1, 1, 1, 1, 1, 1, 1, 1, 1, 1, 1, 1, 1, 1, 1, 1, 1, 1, 1, 1, 1, 1, 1, 1, 1, 1, 1, 1, 1, 1, 1, 1, 1, 1, 1, 1, 1, 1, 1, 1, 1, 1, 1, 1, 1, 1, 1, 1, 1, 1, 1, 1, 1, 1, 1, 1, 1, 1, 1, 1, 1, 1, 1, 1, 1, 1, 1, 1, 1, 1, 1, 1, 1, 1, 1, 1, 1, 1, 1, 1, 1, 1, 1, 1, 1, 1, 1, 1, 1, 1, 1, 1, 1, 1, 1, 1, 1, 1, 1, 1, 1, 1, 1, 1, 1, 1, 1, 1, 1, 1, 1, 1, 1, 1, 1, 1, 1, 1, 1, 1, 1, 1, 1, 1, 1, 1, 1, 1, 1, 1, 1, 1, 1, 1, 1, 1, 1, 1, 1, 1, 1, 1, 1, 1, 1, 1, 1, 1, 1, 1, 1, 1, 1, 1, 1, 1, 1, 1, 1, 1, 1, 1, 1, 1, 1, 1, 1, 1, 1, 1, 1, 1, 1, 1, 1, 1, 1, 1, 1, 1, 1, 1, 1, 1, 1, 1, 1, 1, 1, 1, 1, 0, 1, 1, 1, 1, 1, 1, 1, 1, 1, 1, 1, 1, 1, 1, 1, 1, 1, 1, 1, 1, 1, 1, 1, 1, 1, 1, 1, 1, 1, 1, 1, 1, 1, 1, 1, 1, 1, 1, 1, 1, 1, 1, 1, 1, 1, 1, 1, 1, 1, 1, 1, 1, 1, 1, 1, 1, 1, 1, 1, 0, 0, 0, 0, 0, 0, 0, 0, 0, 0, 0, 0, 0, 0, 0, 0, 0, 0, 0, 0, 0, 0, 0, 0, 0, 0, 0, 0, 0, 0, 0, 0, 0, 0, 0, 0, 0, 0, 0, 0, 0, 0, 0, 0, 0, 0, 0, 0, 0, 0, 0, 0, 0, 0, 0, 0, 0, 0, 0, 0, 0, 0, 0, 0, 0, 0, 0, 0, 0, 0, 0, 0, 0, 0, 0, 0, 0, 0, 0, 0, 0, 0, 0, 0, 0, 0, 0, 0, 0, 0, 0, 0, 0, 0, 0, 0, 0, 0, 0, 0, 0, 0, 0, 0, 0, 0, 0, 0, 0, 0, 0, 0, 0, 0, 0, 0, 0, 0, 0, 0, 1, 0, 0, 0, 0, 0, 0, 0, 0, 0, 0, 0, 0, 0, 0, 0, 0, 0, 0, 0, 0, 0, 0, 0, 0, 0, 0, 0, 0, 0, 0, 0, 0, 0, 0, 0, 0, 0, 0, 0, 0, 0, 0, 0, 0, 0, 0, 0, 0, 0, 0, 0, 0, 0, 0, 0, 0, 0, 0, 0, 1, 1, 1, 1, 1, 1, 1, 1, 1, 1, 1, 1, 1, 1, 1, 1, 1, 1, 1, 1, 1, 1, 1, 1, 1, 1, 1, 1, 1, 1, 1, 1, 1, 1, 1, 1, 1, 1, 1, 1, 1, 1, 1, 1, 1, 1, 1, 1, 1, 1, 1, 1, 1, 1, 1, 1, 1, 1, 1, 1, 1, 1, 1, 1, 1, 1, 1, 1, 1, 1, 1, 1, 1, 1, 1, 1, 1, 1, 1, 1, 1, 1, 1, 1, 1, 1, 1, 1, 1, 1, 1, 1, 1, 1, 1, 1, 1, 1, 1, 1, 1, 1, 1, 1, 1, 1, 1, 1, 1, 1, 1, 1, 1, 1, 1, 1, 1, 1, 1, 1])
me_cylinder.materials.append(mat_material_002)
me_cylinder.materials.append(mat_material_003)
me_cylinder.use_remesh_preserve_volume = False
me_cylinder.use_remesh_preserve_attributes = False
me_cylinder.use_mirror_vertex_groups = False
me_cylinder.update()
me_plane_001 = bpy.data.meshes.new('Plane.001')
me_plane_001.from_pydata([(-1.0, -1.0, 0.0), (1.0, -1.0, 0.0), (-1.0, 1.0, 0.0), (1.0, 1.0, 0.0)], [], [(0, 1, 3, 2)])
me_plane_001.use_remesh_preserve_volume = False
me_plane_001.use_remesh_preserve_attributes = False
me_plane_001.use_mirror_vertex_groups = False
me_plane_001.update()
me_plane = bpy.data.meshes.new('Plane')
me_plane.from_pydata([(-1.0, -1.0, 0.0), (1.0, -1.0, 0.0), (-1.0, 1.0, 0.0), (1.0, 1.0, 0.0), (-1.0, 0.0, 0.0), (0.0, -1.0, 0.0), (1.0, 0.0, 0.0), (0.0, 1.0, 0.0), (0.0, 0.0, 0.0), (-1.0, -0.5, 0.0), (0.5, -1.0, 0.0), (1.0, 0.5, 0.0), (-0.5, 1.0, 0.0), (-1.0, 0.5, 0.0), (-0.5, -1.0, 0.0), (1.0, -0.5, 0.0), (0.5, 1.0, 0.0), (0.0, 0.5, 0.0), (0.0, -0.5, 0.0), (-0.5, 0.0, 0.0), (0.5, 0.0, 0.0), (0.5, -0.5, 0.0), (-0.5, -0.5, 0.0), (-0.5, 0.5, 0.0), (0.5, 0.5, 0.0), (-1.0, -0.75, 0.0), (0.75, -1.0, 0.0), (1.0, 0.75, 0.0), (-0.75, 1.0, 0.0), (-1.0, 0.25, 0.0), (-0.25, -1.0, 0.0), (1.0, -0.25, 0.0), (0.25, 1.0, 0.0), (0.0, 0.75, 0.0), (0.0, -0.25, 0.0), (-0.75, 0.0, 0.0), (0.25, 0.0, 0.0), (-1.0, -0.25, 0.0), (0.25, -1.0, 0.0), (1.0, 0.25, 0.0), (-0.25, 1.0, 0.0), (-1.0, 0.75, 0.0), (-0.75, -1.0, 0.0), (1.0, -0.75, 0.0), (0.75, 1.0, 0.0), (0.0, 0.25, 0.0), (0.0, -0.75, 0.0), (-0.25, 0.0, 0.0), (0.75, 0.0, 0.0), (0.5, -0.25, 0.0), (0.5, -0.75, 0.0), (0.25, -0.5, 0.0), (0.75, -0.5, 0.0), (-0.5, -0.25, 0.0), (-0.5, -0.75, 0.0), (-0.75, -0.5, 0.0), (-0.25, -0.5, 0.0), (-0.5, 0.75, 0.0), (-0.5, 0.25, 0.0), (-0.75, 0.5, 0.0), (-0.25, 0.5, 0.0), (0.5, 0.75, 0.0), (0.5, 0.25, 0.0), (0.25, 0.5, 0.0), (0.75, 0.5, 0.0), (0.75, 0.25, 0.0), (0.25, 0.25, 0.0), (0.25, 0.75, 0.0), (-0.25, 0.25, 0.0), (-0.75, 0.25, 0.0), (-0.75, 0.75, 0.0), (-0.25, -0.75, 0.0), (-0.75, -0.75, 0.0), (-0.75, -0.25, 0.0), (0.75, -0.75, 0.0), (0.25, -0.75, 0.0), (0.25, -0.25, 0.0), (0.75, -0.25, 0.0), (-0.25, -0.25, 0.0), (-0.25, 0.75, 0.0), (0.75, 0.75, 0.0), (-1.0, -0.875, 0.0), (1.0, 0.875, 0.0), (-1.0, 0.125, 0.0), (1.0, -0.125, 0.0), (0.0, 0.875, 0.0), (0.0, -0.125, 0.0), (-1.0, -0.375, 0.0), (1.0, 0.375, 0.0), (-1.0, 0.625, 0.0), (1.0, -0.625, 0.0), (0.0, 0.375, 0.0), (0.0, -0.625, 0.0), (0.5, -0.125, 0.0), (0.5, -0.625, 0.0), (-0.5, -0.125, 0.0), (-0.5, -0.625, 0.0), (-0.5, 0.875, 0.0), (-0.5, 0.375, 0.0), (0.5, 0.875, 0.0), (0.5, 0.375, 0.0), (-1.0, -0.625, 0.0), (1.0, 0.625, 0.0), (-1.0, 0.375, 0.0), (1.0, -0.375, 0.0), (0.0, 0.625, 0.0), (0.0, -0.375, 0.0), (-1.0, -0.125, 0.0), (1.0, 0.125, 0.0), (-1.0, 0.875, 0.0), (1.0, -0.875, 0.0), (0.0, 0.125, 0.0), (0.0, -0.875, 0.0), (0.5, -0.375, 0.0), (0.5, -0.875, 0.0), (-0.5, -0.375, 0.0), (-0.5, -0.875, 0.0), (-0.5, 0.625, 0.0), (-0.5, 0.125, 0.0), (0.5, 0.625, 0.0), (0.5, 0.125, 0.0), (0.75, 0.375, 0.0), (0.75, 0.125, 0.0), (0.25, 0.375, 0.0), (0.25, 0.125, 0.0), (0.25, 0.875, 0.0), (0.25, 0.625, 0.0), (-0.25, 0.375, 0.0), (-0.25, 0.125, 0.0), (-0.75, 0.375, 0.0), (-0.75, 0.125, 0.0), (-0.75, 0.875, 0.0), (-0.75, 0.625, 0.0), (-0.25, -0.625, 0.0), (-0.25, -0.875, 0.0), (-0.75, -0.625, 0.0), (-0.75, -0.875, 0.0), (-0.75, -0.125, 0.0), (-0.75, -0.375, 0.0), (0.75, -0.625, 0.0), (0.75, -0.875, 0.0), (0.25, -0.625, 0.0), (0.25, -0.875, 0.0), (0.25, -0.125, 0.0), (0.25, -0.375, 0.0), (0.75, -0.125, 0.0), (0.75, -0.375, 0.0), (-0.25, -0.125, 0.0), (-0.25, -0.375, 0.0), (-0.25, 0.875, 0.0), (-0.25, 0.625, 0.0), (0.75, 0.875, 0.0), (0.75, 0.625, 0.0)], [], [(151, 82, 3, 44), (149, 85, 7, 40), (147, 86, 8, 47), (145, 84, 6, 48), (143, 93, 20, 36), (141, 94, 21, 51), (139, 90, 15, 52), (137, 95, 19, 35), (135, 96, 22, 55), (133, 92, 18, 56), (131, 97, 12, 28), (129, 98, 23, 59), (127, 91, 17, 60), (125, 99, 16, 32), (123, 100, 24, 63), (121, 88, 11, 64), (100, 121, 64, 24), (120, 122, 65, 62), (122, 108, 39, 65), (91, 123, 63, 17), (111, 124, 66, 45), (124, 120, 62, 66), (85, 125, 32, 7), (105, 126, 67, 33), (126, 119, 61, 67), (98, 127, 60, 23), (118, 128, 68, 58), (128, 111, 45, 68), (103, 129, 59, 13), (83, 130, 69, 29), (130, 118, 58, 69), (109, 131, 28, 2), (89, 132, 70, 41), (132, 117, 57, 70), (96, 133, 56, 22), (116, 134, 71, 54), (134, 112, 46, 71), (101, 135, 55, 9), (81, 136, 72, 25), (136, 116, 54, 72), (107, 137, 35, 4), (87, 138, 73, 37), (138, 115, 53, 73), (94, 139, 52, 21), (114, 140, 74, 50), (140, 110, 43, 74), (92, 141, 51, 18), (112, 142, 75, 46), (142, 114, 50, 75), (86, 143, 36, 8), (106, 144, 76, 34), (144, 113, 49, 76), (93, 145, 48, 20), (113, 146, 77, 49), (146, 104, 31, 77), (95, 147, 47, 19), (115, 148, 78, 53), (148, 106, 34, 78), (97, 149, 40, 12), (117, 150, 79, 57), (150, 105, 33, 79), (99, 151, 44, 16), (119, 152, 80, 61), (152, 102, 27, 80), (64, 11, 102, 152), (24, 64, 152, 119), (61, 80, 151, 99), (60, 17, 105, 150), (23, 60, 150, 117), (57, 79, 149, 97), (56, 18, 106, 148), (22, 56, 148, 115), (53, 78, 147, 95), (52, 15, 104, 146), (21, 52, 146, 113), (49, 77, 145, 93), (51, 21, 113, 144), (18, 51, 144, 106), (34, 76, 143, 86), (38, 10, 114, 142), (5, 38, 142, 112), (46, 75, 141, 92), (26, 1, 110, 140), (10, 26, 140, 114), (50, 74, 139, 94), (55, 22, 115, 138), (9, 55, 138, 87), (37, 73, 137, 107), (42, 14, 116, 136), (0, 42, 136, 81), (25, 72, 135, 101), (30, 5, 112, 134), (14, 30, 134, 116), (54, 71, 133, 96), (59, 23, 117, 132), (13, 59, 132, 89), (41, 70, 131, 109), (35, 19, 118, 130), (4, 35, 130, 83), (29, 69, 129, 103), (47, 8, 111, 128), (19, 47, 128, 118), (58, 68, 127, 98), (63, 24, 119, 126), (17, 63, 126, 105), (33, 67, 125, 85), (36, 20, 120, 124), (8, 36, 124, 111), (45, 66, 123, 91), (48, 6, 108, 122), (20, 48, 122, 120), (62, 65, 121, 100), (65, 39, 88, 121), (66, 62, 100, 123), (67, 61, 99, 125), (68, 45, 91, 127), (69, 58, 98, 129), (70, 57, 97, 131), (71, 46, 92, 133), (72, 54, 96, 135), (73, 53, 95, 137), (74, 43, 90, 139), (75, 50, 94, 141), (76, 49, 93, 143), (77, 31, 84, 145), (78, 34, 86, 147), (79, 33, 85, 149), (80, 27, 82, 151)])
me_plane.materials.append(mat_material_001)
me_plane.use_remesh_preserve_volume = False
me_plane.use_remesh_preserve_attributes = False
me_plane.use_mirror_vertex_groups = False
me_plane.update()
me_cube = bpy.data.meshes.new('Cube')
me_cube.from_pydata([(-5.029e-08, -0.9197, -0.9976), (0.3619, -0.9189, -0.9961), (-5.96e-08, -0.9655, -0.9954), (-0.3619, -0.9189, -0.9961), (-3.725e-08, -0.8162, -0.9984), (0.3741, -0.8158, -0.9968), (0.3253, -0.9639, -0.9939), (-0.3253, -0.9639, -0.9939), (-0.3741, -0.8158, -0.9968), (-3.893e-07, -0.7627, -0.395), (-3.576e-07, -0.6764, -0.3938), (-0.3019, -0.7631, -0.3976), (-4.023e-07, -0.8023, -0.3988), (0.3019, -0.7631, -0.3976), (0.3119, -0.677, -0.3964), (-0.3119, -0.677, -0.3964), (-0.2719, -0.8019, -0.4012), (0.2719, -0.8019, -0.4012), (0.7903, -0.7748, -0.4411), (0.8159, -0.6873, -0.441), (0.7086, -0.7685, -0.4182), (0.7136, -0.8145, -0.4415), (0.8259, -0.7848, -0.4791), (0.8525, -0.6962, -0.4791), (0.7317, -0.682, -0.4177), (0.6392, -0.807, -0.4198), (0.746, -0.8253, -0.4791), (-3.767e-07, -0.8379, -0.4413), (0.3057, -0.8353, -0.4415), (-3.949e-07, -0.8278, -0.4187), (-0.3057, -0.8353, -0.4415), (-3.576e-07, -0.8498, -0.4791), (0.3197, -0.8471, -0.4791), (0.2734, -0.8257, -0.4198), (-0.2734, -0.8257, -0.4198), (-0.3197, -0.8471, -0.4791), (-0.7903, 0.7811, -0.4411), (-0.8159, 0.6959, -0.441), (-0.7086, 0.7747, -0.4182), (-0.7136, 0.8185, -0.4415), (-0.8259, 0.7912, -0.4791), (-0.8525, 0.7048, -0.4791), (-0.7317, 0.6905, -0.4177), (-0.6392, 0.8112, -0.4198), (-0.746, 0.8292, -0.4791), (1.811e-07, 0.9866, -0.9667), (0.3593, 0.9839, -0.9666), (1.863e-07, 0.9874, -0.9833), (-0.3593, 0.9839, -0.9666), (1.788e-07, 0.9789, -0.9351), (0.3681, 0.9763, -0.9351), (0.3244, 0.9848, -0.9827), (-0.3244, 0.9848, -0.9827), (-0.3681, 0.9763, -0.9351), (1.9e-07, 0.8384, -0.4413), (0.3057, 0.8363, -0.4415), (1.937e-07, 0.8502, -0.4791), (-0.3057, 0.8363, -0.4415), (1.788e-07, 0.8289, -0.4187), (0.2734, 0.8271, -0.4198), (0.3197, 0.8479, -0.4791), (-0.3197, 0.8479, -0.4791), (-0.2734, 0.8271, -0.4198), (-0.8897, 0.8523, -0.7118), (-0.9184, 0.7593, -0.7118), (-0.8641, 0.8278, -0.6184), (-0.8036, 0.8933, -0.7118), (-0.915, 0.8766, -0.8041), (-0.9445, 0.7809, -0.8041), (-0.892, 0.7375, -0.6184), (-0.7805, 0.8676, -0.6184), (-0.8265, 0.9187, -0.8041), (-2.31e-07, -0.9155, -0.7118), (0.3444, -0.9125, -0.7118), (-2.831e-07, -0.8891, -0.6184), (-0.3444, -0.9125, -0.7118), (-1.714e-07, -0.9415, -0.8041), (0.3542, -0.9385, -0.8041), (0.3345, -0.8863, -0.6184), (-0.3345, -0.8863, -0.6184), (-0.3542, -0.9385, -0.8041), (0.8897, -0.8455, -0.7118), (0.9184, -0.75, -0.7118), (0.8641, -0.8212, -0.6184), (0.8036, -0.8891, -0.7118), (0.915, -0.8696, -0.8041), (0.9445, -0.7713, -0.8041), (0.892, -0.7284, -0.6184), (0.7805, -0.8635, -0.6184), (0.8265, -0.9144, -0.8041), (0.9293, -0.9118, -0.9668), (0.9594, -0.8089, -0.9669), (0.9509, -0.9037, -0.9351), (0.8389, -0.9583, -0.9666), (0.8427, -0.9157, -0.9836), (0.8704, -0.8129, -0.9839), (0.9816, -0.8016, -0.9351), (0.8589, -0.9503, -0.9351), (0.7596, -0.9608, -0.9827), (-5.96e-08, -0.9859, -0.9667), (0.3593, -0.9828, -0.9666), (-8.196e-08, -0.9785, -0.9351), (-0.3593, -0.9828, -0.9666), (-5.215e-08, -0.9861, -0.9833), (0.3244, -0.9831, -0.9827), (0.3681, -0.9753, -0.9351), (-0.3681, -0.9753, -0.9351), (-0.3244, -0.9831, -0.9827), (-0.9293, 0.9192, -0.9668), (-0.9594, 0.819, -0.9669), (-0.9509, 0.911, -0.9351), (-0.8389, 0.963, -0.9666), (-0.8427, 0.9232, -0.9836), (-0.8704, 0.823, -0.9839), (-0.9816, 0.8116, -0.9351), (-0.8589, 0.9548, -0.9351), (-0.7596, 0.9658, -0.9827), (2.047e-07, 0.9159, -0.7118), (0.3444, 0.9134, -0.7118), (1.937e-07, 0.942, -0.8041), (-0.3444, 0.9134, -0.7118), (2.086e-07, 0.8895, -0.6184), (0.3345, 0.8871, -0.6184), (0.3542, 0.9394, -0.8041), (-0.3542, 0.9394, -0.8041), (-0.3345, 0.8871, -0.6184), (-0.9293, -0.9118, -0.9668), (-0.8389, -0.9583, -0.9666), (-0.9509, -0.9037, -0.9351), (-0.9594, -0.8089, -0.9669), (-0.8427, -0.9157, -0.9836), (-0.7596, -0.9608, -0.9827), (-0.8589, -0.9503, -0.9351), (-0.9816, -0.8016, -0.9351), (-0.8704, -0.8129, -0.9839), (0.9594, 0.007119, -0.9669), (0.9594, 0.349, -0.9669), (0.9816, 0.007054, -0.9351), (0.9594, -0.3352, -0.9669), (0.8704, 0.007154, -0.9839), (0.8704, 0.3507, -0.9839), (0.9816, 0.3459, -0.9351), (0.9816, -0.3322, -0.9351), (0.8704, -0.3369, -0.9839), (0.9184, 0.0066, -0.7118), (0.9184, 0.3236, -0.7118), (0.892, 0.00641, -0.6184), (0.9184, -0.3108, -0.7118), (0.9445, 0.006788, -0.8041), (0.9445, 0.3328, -0.8041), (0.892, 0.3143, -0.6184), (0.892, -0.3019, -0.6184), (0.9445, -0.3197, -0.8041), (-0.8897, -0.8455, -0.7118), (-0.8036, -0.8891, -0.7118), (-0.8641, -0.8212, -0.6184), (-0.9184, -0.7499, -0.7118), (-0.915, -0.8695, -0.8041), (-0.8265, -0.9144, -0.8041), (-0.7805, -0.8635, -0.6184), (-0.892, -0.7284, -0.6184), (-0.9445, -0.7713, -0.8041), (-0.7903, -0.7748, -0.4411), (-0.7136, -0.8145, -0.4415), (-0.7086, -0.7685, -0.4182), (-0.8159, -0.6873, -0.441), (-0.8259, -0.7848, -0.4791), (-0.746, -0.8253, -0.4791), (-0.6392, -0.807, -0.4198), (-0.7317, -0.682, -0.4177), (-0.8525, -0.6962, -0.4791), (0.8159, 0.006049, -0.441), (0.8159, 0.2966, -0.441), (0.7317, 0.006001, -0.4177), (0.8159, -0.2849, -0.441), (0.8525, 0.006126, -0.4791), (0.8525, 0.3004, -0.4791), (0.7317, 0.2942, -0.4177), (0.7317, -0.2826, -0.4177), (0.8525, -0.2885, -0.4791), (-1.173e-07, 0.005953, -0.3938), (-1.49e-08, 0.2919, -0.3938), (-0.3119, 0.005959, -0.3964), (-2.161e-07, -0.2803, -0.3938), (0.3119, 0.005958, -0.3964), (0.3119, 0.2921, -0.3964), (-0.3119, 0.2921, -0.3964), (-0.3119, -0.2806, -0.3964), (0.3119, -0.2806, -0.3964), (5.215e-08, 0.007184, -0.9984), (0.3741, 0.00718, -0.9968), (2.235e-08, -0.3383, -0.9984), (-0.3741, 0.00718, -0.9968), (9.686e-08, 0.3522, -0.9984), (0.3741, 0.352, -0.9968), (0.3741, -0.3381, -0.9968), (-0.3741, -0.3381, -0.9968), (-0.3741, 0.352, -0.9968), (1.77e-07, 0.9271, -0.9976), (0.3619, 0.9264, -0.9961), (1.714e-07, 0.8264, -0.9984), (-0.3619, 0.9264, -0.9961), (1.788e-07, 0.9703, -0.9954), (0.3253, 0.9689, -0.9939), (0.3741, 0.826, -0.9968), (-0.3741, 0.826, -0.9968), (-0.3253, 0.9689, -0.9939), (1.546e-07, 0.7689, -0.395), (1.788e-07, 0.8063, -0.3988), (-0.3019, 0.7693, -0.3976), (1.267e-07, 0.6849, -0.3938), (0.3019, 0.7693, -0.3976), (0.2719, 0.8061, -0.4012), (-0.2719, 0.8061, -0.4012), (-0.3119, 0.6855, -0.3964), (0.3119, 0.6855, -0.3964), (0.7903, 0.7811, -0.4411), (0.7136, 0.8185, -0.4415), (0.7086, 0.7747, -0.4182), (0.8159, 0.6959, -0.441), (0.8259, 0.7912, -0.4791), (0.746, 0.8292, -0.4791), (0.6392, 0.8112, -0.4198), (0.7317, 0.6905, -0.4177), (0.8525, 0.7048, -0.4791), (0.8897, 0.8523, -0.7118), (0.8036, 0.8933, -0.7118), (0.8641, 0.8278, -0.6184), (0.9184, 0.7593, -0.7118), (0.915, 0.8766, -0.8041), (0.8265, 0.9187, -0.8041), (0.7805, 0.8676, -0.6184), (0.892, 0.7375, -0.6184), (0.9445, 0.7809, -0.8041), (0.9293, 0.9192, -0.9668), (0.8389, 0.963, -0.9666), (0.9509, 0.911, -0.9351), (0.9594, 0.819, -0.9669), (0.8427, 0.9232, -0.9836), (0.7596, 0.9658, -0.9827), (0.8589, 0.9548, -0.9351), (0.9816, 0.8116, -0.9351), (0.8704, 0.823, -0.9839), (-0.9594, 0.00712, -0.9669), (-0.9594, -0.3352, -0.9669), (-0.9816, 0.007055, -0.9351), (-0.9594, 0.349, -0.9669), (-0.8704, 0.007154, -0.9839), (-0.8704, -0.3369, -0.9839), (-0.9816, -0.3322, -0.9351), (-0.9816, 0.3459, -0.9351), (-0.8704, 0.3507, -0.9839), (-0.9184, 0.0066, -0.7118), (-0.9184, -0.3108, -0.7118), (-0.892, 0.00641, -0.6184), (-0.9184, 0.3236, -0.7118), (-0.9445, 0.006788, -0.8041), (-0.9445, -0.3197, -0.8041), (-0.892, -0.3019, -0.6184), (-0.892, 0.3143, -0.6184), (-0.9445, 0.3328, -0.8041), (-0.8159, 0.006049, -0.441), (-0.8159, -0.2849, -0.441), (-0.7317, 0.006002, -0.4177), (-0.8159, 0.2966, -0.441), (-0.8525, 0.006127, -0.4791), (-0.8525, -0.2885, -0.4791), (-0.7317, -0.2826, -0.4177), (-0.7317, 0.2942, -0.4177), (-0.8525, 0.3004, -0.4791), (0.6852, -0.8147, -0.992), (0.6631, -0.9174, -0.9914), (0.5966, -0.9615, -0.9897), (0.3007, 0.9796, -0.9897), (1.807e-07, 0.9818, -0.9908), (-0.3007, 0.9796, -0.9897), (0.5861, 0.8409, -0.4791), (0.5605, 0.8297, -0.4418), (0.5015, 0.8214, -0.4208), (0.3007, -0.9766, -0.9897), (-6.147e-08, -0.9792, -0.9908), (-0.3007, -0.9766, -0.9897), (0.5861, -0.8389, -0.4791), (0.5605, -0.8276, -0.4418), (0.5015, -0.8189, -0.4208), (-0.6852, 0.8249, -0.992), (-0.6631, 0.925, -0.9914), (-0.5966, 0.9667, -0.9897), (-0.5861, -0.8389, -0.4791), (-0.5605, -0.8276, -0.4418), (-0.5015, -0.8189, -0.4208), (-0.5861, 0.8409, -0.4791), (-0.5605, 0.8297, -0.4418), (-0.5015, 0.8214, -0.4208), (0.5727, -0.6789, -0.4044), (0.5545, -0.7649, -0.4053), (0.4997, -0.8028, -0.4082), (0.2523, 0.8179, -0.4082), (1.788e-07, 0.819, -0.4063), (-0.2523, 0.8179, -0.4082), (0.2523, -0.8154, -0.4082), (-4.014e-07, -0.8168, -0.4063), (-0.2523, -0.8154, -0.4082), (-0.5727, 0.6874, -0.4044), (-0.5545, 0.7711, -0.4053), (-0.4997, 0.8071, -0.4082), (0.6494, 0.9316, -0.8041), (0.6314, 0.9059, -0.7118), (0.6132, 0.8798, -0.6184), (0.6494, -0.9295, -0.8041), (0.6314, -0.9037, -0.7118), (0.6132, -0.8777, -0.6184), (-0.6494, -0.9295, -0.8041), (-0.6314, -0.9037, -0.7118), (-0.6132, -0.8777, -0.6184), (-0.6494, 0.9316, -0.8041), (-0.6314, 0.9059, -0.7118), (-0.6132, 0.8798, -0.6184), (0.3258, 0.8641, -0.5367), (2.002e-07, 0.8664, -0.5367), (-0.3258, 0.8641, -0.5367), (-0.8688, 0.7183, -0.5367), (-0.8417, 0.8063, -0.5367), (-0.7602, 0.8451, -0.5367), (0.3258, -0.8633, -0.5367), (-3.278e-07, -0.866, -0.5367), (-0.3258, -0.8633, -0.5367), (0.8688, -0.7095, -0.5367), (0.8417, -0.7998, -0.5367), (0.7602, -0.8411, -0.5367), (0.5954, 0.9775, -0.982), (0.6588, 0.976, -0.9664), (0.6749, 0.9682, -0.9351), (0.5954, -0.9745, -0.982), (0.6588, -0.9735, -0.9664), (0.6749, -0.9659, -0.9351), (-0.5954, -0.9745, -0.982), (-0.6588, -0.9735, -0.9664), (-0.6749, -0.9659, -0.9351), (-0.5954, 0.9775, -0.982), (-0.6588, 0.976, -0.9664), (-0.6749, 0.9682, -0.9351), (0.9668, -0.7895, -0.8827), (0.9366, -0.89, -0.8827), (0.846, -0.9359, -0.8827), (0.3626, -0.9606, -0.8827), (-1.192e-07, -0.9637, -0.8827), (-0.3626, -0.9606, -0.8827), (-0.9668, 0.7993, -0.8827), (-0.9366, 0.8972, -0.8827), (-0.846, 0.9404, -0.8827), (0.3626, 0.9615, -0.8827), (1.825e-07, 0.9642, -0.8827), (-0.3626, 0.9615, -0.8827), (0.6852, 0.3515, -0.992), (0.6852, 0.00717, -0.992), (0.6852, -0.3377, -0.992), (-0.5966, -0.9615, -0.9897), (-0.6631, -0.9174, -0.9914), (-0.6852, -0.8147, -0.992), (0.5727, 0.2929, -0.4044), (0.5727, 0.005974, -0.4044), (0.5727, -0.2814, -0.4044), (-0.4997, -0.8028, -0.4082), (-0.5545, -0.7649, -0.4053), (-0.5727, -0.6789, -0.4044), (-0.7602, -0.8411, -0.5367), (-0.8417, -0.7998, -0.5367), (-0.8688, -0.7095, -0.5367), (0.8688, 0.3061, -0.5367), (0.8688, 0.006243, -0.5367), (0.8688, -0.294, -0.5367), (0.9668, 0.3406, -0.8827), (0.9668, 0.006948, -0.8827), (0.9668, -0.3272, -0.8827), (-0.846, -0.9359, -0.8827), (-0.9366, -0.89, -0.8827), (-0.9668, -0.7895, -0.8827), (-0.9816, -0.6193, -0.9351), (-0.9594, -0.625, -0.9669), (-0.8704, -0.628, -0.9839), (0.9816, -0.6193, -0.9351), (0.9594, -0.625, -0.9669), (0.8704, -0.628, -0.9839), (0.892, -0.5627, -0.6184), (0.9184, -0.5794, -0.7118), (0.9445, -0.5959, -0.8041), (-0.892, -0.5627, -0.6184), (-0.9184, -0.5794, -0.7118), (-0.9445, -0.5959, -0.8041), (-0.7317, -0.5269, -0.4177), (-0.8159, -0.531, -0.441), (-0.8525, -0.5378, -0.4791), (0.7317, -0.5269, -0.4177), (0.8159, -0.531, -0.441), (0.8525, -0.5378, -0.4791), (-0.3119, -0.5231, -0.3964), (-3.027e-07, -0.5226, -0.3938), (0.3119, -0.5231, -0.3964), (0.3741, -0.6303, -0.9968), (-1.49e-08, -0.6306, -0.9984), (-0.3741, -0.6303, -0.9968), (-0.6852, -0.3377, -0.992), (-0.6852, 0.007171, -0.992), (-0.6852, 0.3515, -0.992), (-0.5727, -0.2814, -0.4044), (-0.5727, 0.005975, -0.4044), (-0.5727, 0.2929, -0.4044), (-0.8688, -0.294, -0.5367), (-0.8688, 0.006244, -0.5367), (-0.8688, 0.3061, -0.5367), (-0.9668, -0.3272, -0.8827), (-0.9668, 0.006948, -0.8827), (-0.9668, 0.3406, -0.8827), (0.5966, 0.9667, -0.9897), (0.6631, 0.925, -0.9914), (0.6852, 0.8249, -0.992), (0.4997, 0.8071, -0.4082), (0.5545, 0.7711, -0.4053), (0.5727, 0.6874, -0.4044), (0.7602, 0.8451, -0.5367), (0.8417, 0.8063, -0.5367), (0.8688, 0.7183, -0.5367), (0.846, 0.9404, -0.8827), (0.9366, 0.8972, -0.8827), (0.9668, 0.7993, -0.8827), (0.3741, 0.6428, -0.9968), (1.416e-07, 0.6431, -0.9984), (-0.3741, 0.6428, -0.9968), (-0.3119, 0.5335, -0.3964), (7.544e-08, 0.533, -0.3938), (0.3119, 0.5335, -0.3964), (0.7317, 0.5373, -0.4177), (0.8159, 0.5416, -0.441), (0.8525, 0.5485, -0.4791), (0.892, 0.5739, -0.6184), (0.9184, 0.5909, -0.7118), (0.9445, 0.6077, -0.8041), (0.9816, 0.6316, -0.9351), (0.9594, 0.6374, -0.9669), (0.8704, 0.6405, -0.9839), (-0.9816, 0.6316, -0.9351), (-0.9594, 0.6374, -0.9669), (-0.8704, 0.6405, -0.9839), (-0.892, 0.5739, -0.6184), (-0.9184, 0.5909, -0.7118), (-0.9445, 0.6077, -0.8041), (-0.7317, 0.5373, -0.4177), (-0.8159, 0.5416, -0.441), (-0.8525, 0.5485, -0.4791), (0.5068, 0.975, -0.9874), (0.5068, -0.9714, -0.9874), (-0.5068, -0.9714, -0.9874), (-0.5068, 0.975, -0.9874), (0.4255, 0.8157, -0.412), (0.4255, -0.8127, -0.412), (-0.4255, -0.8127, -0.412), (-0.4255, 0.8157, -0.412), (0.5973, 0.857, -0.5367), (0.5973, -0.8549, -0.5367), (-0.5973, -0.8549, -0.5367), (-0.5973, 0.857, -0.5367), (0.6647, 0.9536, -0.8827), (0.6647, -0.9514, -0.8827), (-0.6647, -0.9514, -0.8827), (-0.6647, 0.9536, -0.8827), (0.6852, -0.6294, -0.992), (-0.6852, -0.6294, -0.992), (0.5727, -0.5245, -0.4044), (-0.5727, -0.5245, -0.4044), (-0.8688, -0.5481, -0.5367), (0.8688, -0.5481, -0.5367), (0.9668, -0.6099, -0.8827), (-0.9668, -0.6099, -0.8827), (-0.6852, 0.6419, -0.992), (-0.5727, 0.5349, -0.4044), (-0.8688, 0.559, -0.5367), (-0.9668, 0.622, -0.8827), (0.6852, 0.6419, -0.992), (0.5727, 0.5349, -0.4044), (0.8688, 0.559, -0.5367), (0.9668, 0.622, -0.8827), (0.9594, -0.4801, -0.9669), (0.9816, -0.4757, -0.9351), (0.8704, -0.4824, -0.9839), (0.9184, -0.4451, -0.7118), (0.892, -0.4323, -0.6184), (0.9445, -0.4578, -0.8041), (0.8159, -0.408, -0.441), (0.7317, -0.4048, -0.4177), (0.8525, -0.4132, -0.4791), (-2.594e-07, -0.4015, -0.3938), (-0.3119, -0.4018, -0.3964), (0.3119, -0.4018, -0.3964), (3.725e-09, -0.4844, -0.9984), (0.3741, -0.4842, -0.9968), (-0.3741, -0.4842, -0.9968), (-0.9594, -0.4801, -0.9669), (-0.8704, -0.4824, -0.9839), (-0.9816, -0.4757, -0.9351), (-0.9184, -0.4451, -0.7118), (-0.9445, -0.4578, -0.8041), (-0.892, -0.4323, -0.6184), (-0.8159, -0.408, -0.441), (-0.8525, -0.4132, -0.4791), (-0.7317, -0.4048, -0.4177), (0.6852, -0.4835, -0.992), (0.5727, -0.4029, -0.4044), (0.8688, -0.4211, -0.5367), (0.9668, -0.4686, -0.8827), (-0.6852, -0.4835, -0.992), (-0.5727, -0.4029, -0.4044), (-0.8688, -0.4211, -0.5367), (-0.9668, -0.4686, -0.8827), (0.9594, -0.1641, -0.9669), (0.9816, -0.1626, -0.9351), (0.8704, -0.1649, -0.9839), (0.9184, -0.1521, -0.7118), (0.892, -0.1477, -0.6184), (0.9445, -0.1564, -0.8041), (0.8159, -0.1394, -0.441), (0.7317, -0.1383, -0.4177), (0.8525, -0.1412, -0.4791), (-1.667e-07, -0.1372, -0.3938), (-0.3119, -0.1373, -0.3964), (0.3119, -0.1373, -0.3964), (3.725e-08, -0.1655, -0.9984), (0.3741, -0.1655, -0.9968), (-0.3741, -0.1655, -0.9968), (-0.9594, -0.1641, -0.9669), (-0.8704, -0.1649, -0.9839), (-0.9816, -0.1626, -0.9351), (-0.9184, -0.1521, -0.7118), (-0.9445, -0.1564, -0.8041), (-0.892, -0.1477, -0.6184), (-0.8159, -0.1394, -0.441), (-0.8525, -0.1412, -0.4791), (-0.7317, -0.1383, -0.4177), (0.6852, -0.1652, -0.992), (0.5727, -0.1377, -0.4044), (0.8688, -0.1439, -0.5367), (0.9668, -0.1601, -0.8827), (-0.6852, -0.1652, -0.992), (-0.5727, -0.1377, -0.4044), (-0.8688, -0.1439, -0.5367), (-0.9668, -0.1601, -0.8827), (0.9594, 0.1781, -0.9669), (0.8704, 0.1789, -0.9839), (0.9816, 0.1765, -0.9351), (0.9184, 0.1651, -0.7118), (0.9445, 0.1698, -0.8041), (0.892, 0.1603, -0.6184), (0.8159, 0.1513, -0.441), (0.8525, 0.1532, -0.4791), (0.7317, 0.1501, -0.4177), (-6.612e-08, 0.1489, -0.3938), (0.3119, 0.149, -0.3964), (-0.3119, 0.149, -0.3964), (0.3741, 0.1796, -0.9968), (7.451e-08, 0.1797, -0.9984), (-0.3741, 0.1796, -0.9968), (-0.9594, 0.1781, -0.9669), (-0.9816, 0.1765, -0.9351), (-0.8704, 0.1789, -0.9839), (-0.9184, 0.1651, -0.7118), (-0.892, 0.1603, -0.6184), (-0.9445, 0.1698, -0.8041), (-0.8159, 0.1513, -0.441), (-0.7317, 0.1501, -0.4177), (-0.8525, 0.1532, -0.4791), (0.6852, 0.1794, -0.992), (0.5727, 0.1494, -0.4044), (0.8688, 0.1562, -0.5367), (0.9668, 0.1738, -0.8827), (-0.6852, 0.1794, -0.992), (-0.5727, 0.1494, -0.4044), (-0.8688, 0.1562, -0.5367), (-0.9668, 0.1738, -0.8827), (0.9594, 0.4932, -0.9669), (0.8704, 0.4956, -0.9839), (0.9816, 0.4887, -0.9351), (0.9184, 0.4572, -0.7118), (0.9445, 0.4703, -0.8041), (0.892, 0.4441, -0.6184), (0.8159, 0.4191, -0.441), (0.8525, 0.4244, -0.4791), (0.7317, 0.4158, -0.4177), (3.027e-08, 0.4124, -0.3938), (0.3119, 0.4128, -0.3964), (-0.3119, 0.4128, -0.3964), (0.3741, 0.4974, -0.9968), (1.192e-07, 0.4976, -0.9984), (-0.3741, 0.4974, -0.9968), (-0.9594, 0.4932, -0.9669), (-0.9816, 0.4887, -0.9351), (-0.8704, 0.4956, -0.9839), (-0.9184, 0.4572, -0.7118), (-0.892, 0.4441, -0.6184), (-0.9445, 0.4703, -0.8041), (-0.8159, 0.4191, -0.441), (-0.7317, 0.4158, -0.4177), (-0.8525, 0.4244, -0.4791), (0.6852, 0.4967, -0.992), (0.5727, 0.4139, -0.4044), (0.8688, 0.4326, -0.5367), (0.9668, 0.4813, -0.8827), (-0.6852, 0.4967, -0.992), (-0.5727, 0.4139, -0.4044), (-0.8688, 0.4326, -0.5367), (-0.9668, 0.4813, -0.8827), (0.3741, -0.7231, -0.9968), (-2.608e-08, -0.7234, -0.9984), (-0.3741, -0.7231, -0.9968), (-3.302e-07, -0.5995, -0.3938), (0.3119, -0.6001, -0.3964), (-0.3119, -0.6001, -0.3964), (0.8159, -0.6092, -0.441), (0.8525, -0.617, -0.4791), (0.7317, -0.6044, -0.4177), (0.9184, -0.6647, -0.7118), (0.9445, -0.6836, -0.8041), (0.892, -0.6455, -0.6184), (0.9594, -0.7169, -0.9669), (0.8704, -0.7204, -0.9839), (0.9816, -0.7104, -0.9351), (-0.9594, -0.7169, -0.9669), (-0.9816, -0.7104, -0.9351), (-0.8704, -0.7204, -0.9839), (-0.9184, -0.6647, -0.7118), (-0.892, -0.6455, -0.6184), (-0.9445, -0.6836, -0.8041), (-0.8159, -0.6092, -0.441), (-0.7317, -0.6044, -0.4177), (-0.8525, -0.617, -0.4791), (0.6852, -0.7221, -0.992), (0.5727, -0.6017, -0.4044), (0.8688, -0.6288, -0.5367), (0.9668, -0.6997, -0.8827), (-0.6852, -0.7221, -0.992), (-0.5727, -0.6017, -0.4044), (-0.8688, -0.6288, -0.5367), (-0.9668, -0.6997, -0.8827), (-0.8159, 0.6227, -0.441), (-0.8525, 0.6307, -0.4791), (-0.7317, 0.6178, -0.4177), (-0.9184, 0.6794, -0.7118), (-0.9445, 0.6988, -0.8041), (-0.892, 0.6599, -0.6184), (-0.9594, 0.7329, -0.9669), (-0.8704, 0.7364, -0.9839), (-0.9816, 0.7262, -0.9351), (1.572e-07, 0.7395, -0.9984), (0.3741, 0.7391, -0.9968), (-0.3741, 0.7391, -0.9968), (1.024e-07, 0.6128, -0.3938), (-0.3119, 0.6134, -0.3964), (0.3119, 0.6134, -0.3964), (0.8159, 0.6227, -0.441), (0.7317, 0.6178, -0.4177), (0.8525, 0.6307, -0.4791), (0.9184, 0.6794, -0.7118), (0.892, 0.6599, -0.6184), (0.9445, 0.6988, -0.8041), (0.9594, 0.7329, -0.9669), (0.9816, 0.7262, -0.9351), (0.8704, 0.7364, -0.9839), (-0.6852, 0.7381, -0.992), (-0.5727, 0.6151, -0.4044), (-0.8688, 0.6428, -0.5367), (-0.9668, 0.7152, -0.8827), (0.6852, 0.7381, -0.992), (0.5727, 0.6151, -0.4044), (0.8688, 0.6428, -0.5367), (0.9668, 0.7152, -0.8827)], [], [(0, 4, 5, 1), (1, 5, 270, 271), (611, 400, 399, 610), (610, 399, 466, 634), (0, 1, 6, 2), (2, 6, 279, 280), (1, 271, 272, 6), (6, 272, 451, 279), (0, 2, 7, 3), (3, 7, 357, 358), (2, 280, 281, 7), (7, 281, 452, 357), (0, 3, 8, 4), (611, 612, 401, 400), (3, 358, 359, 8), (612, 638, 467, 401), (9, 13, 14, 10), (613, 614, 398, 397), (13, 295, 294, 14), (614, 635, 468, 398), (9, 10, 15, 11), (11, 15, 365, 364), (613, 397, 396, 615), (615, 396, 469, 639), (9, 11, 16, 12), (12, 16, 302, 301), (11, 364, 363, 16), (16, 363, 456, 302), (9, 12, 17, 13), (13, 17, 296, 295), (12, 301, 300, 17), (17, 300, 455, 296), (18, 22, 23, 19), (616, 617, 395, 394), (22, 328, 327, 23), (617, 636, 471, 395), (18, 19, 24, 20), (20, 24, 294, 295), (616, 394, 393, 618), (618, 393, 468, 635), (18, 20, 25, 21), (21, 25, 284, 283), (20, 295, 296, 25), (25, 296, 455, 284), (18, 21, 26, 22), (22, 26, 329, 328), (21, 283, 282, 26), (26, 282, 459, 329), (27, 31, 32, 28), (28, 32, 282, 283), (31, 325, 324, 32), (32, 324, 459, 282), (27, 28, 33, 29), (29, 33, 300, 301), (28, 283, 284, 33), (33, 284, 455, 300), (27, 29, 34, 30), (30, 34, 290, 289), (29, 301, 302, 34), (34, 302, 456, 290), (27, 30, 35, 31), (31, 35, 326, 325), (30, 289, 288, 35), (35, 288, 460, 326), (36, 40, 41, 37), (642, 643, 449, 448), (40, 322, 321, 41), (643, 668, 476, 449), (36, 37, 42, 38), (38, 42, 303, 304), (642, 448, 447, 644), (644, 447, 475, 667), (36, 38, 43, 39), (39, 43, 293, 292), (38, 304, 305, 43), (43, 305, 457, 293), (36, 39, 44, 40), (40, 44, 323, 322), (39, 292, 291, 44), (44, 291, 461, 323), (45, 49, 50, 46), (46, 50, 332, 331), (49, 352, 351, 50), (50, 351, 462, 332), (45, 46, 51, 47), (47, 51, 273, 274), (46, 331, 330, 51), (51, 330, 450, 273), (45, 47, 52, 48), (48, 52, 339, 340), (47, 274, 275, 52), (52, 275, 453, 339), (45, 48, 53, 49), (49, 53, 353, 352), (48, 340, 341, 53), (53, 341, 465, 353), (54, 58, 59, 55), (55, 59, 278, 277), (58, 298, 297, 59), (59, 297, 454, 278), (54, 55, 60, 56), (56, 60, 318, 319), (55, 277, 276, 60), (60, 276, 458, 318), (54, 56, 61, 57), (57, 61, 291, 292), (56, 319, 320, 61), (61, 320, 461, 291), (54, 57, 62, 58), (58, 62, 299, 298), (57, 292, 293, 62), (62, 293, 457, 299), (63, 67, 68, 64), (645, 646, 446, 445), (67, 349, 348, 68), (646, 669, 477, 446), (63, 64, 69, 65), (65, 69, 321, 322), (645, 445, 444, 647), (647, 444, 476, 668), (63, 65, 70, 66), (66, 70, 317, 316), (65, 322, 323, 70), (70, 323, 461, 317), (63, 66, 71, 67), (67, 71, 350, 349), (66, 316, 315, 71), (71, 315, 465, 350), (72, 76, 77, 73), (73, 77, 309, 310), (76, 346, 345, 77), (77, 345, 463, 309), (72, 73, 78, 74), (74, 78, 324, 325), (73, 310, 311, 78), (78, 311, 459, 324), (72, 74, 79, 75), (75, 79, 314, 313), (74, 325, 326, 79), (79, 326, 460, 314), (72, 75, 80, 76), (76, 80, 347, 346), (75, 313, 312, 80), (80, 312, 464, 347), (81, 85, 86, 82), (619, 620, 386, 385), (85, 343, 342, 86), (620, 637, 472, 386), (81, 82, 87, 83), (83, 87, 327, 328), (619, 385, 384, 621), (621, 384, 471, 636), (81, 83, 88, 84), (84, 88, 311, 310), (83, 328, 329, 88), (88, 329, 459, 311), (81, 84, 89, 85), (85, 89, 344, 343), (84, 310, 309, 89), (89, 309, 463, 344), (90, 94, 95, 91), (622, 623, 383, 382), (94, 271, 270, 95), (623, 634, 466, 383), (90, 91, 96, 92), (92, 96, 342, 343), (622, 382, 381, 624), (624, 381, 472, 637), (90, 92, 97, 93), (93, 97, 335, 334), (92, 343, 344, 97), (97, 344, 463, 335), (90, 93, 98, 94), (94, 98, 272, 271), (93, 334, 333, 98), (98, 333, 451, 272), (99, 103, 104, 100), (100, 104, 333, 334), (103, 280, 279, 104), (104, 279, 451, 333), (99, 100, 105, 101), (101, 105, 345, 346), (100, 334, 335, 105), (105, 335, 463, 345), (99, 101, 106, 102), (102, 106, 338, 337), (101, 346, 347, 106), (106, 347, 464, 338), (99, 102, 107, 103), (103, 107, 281, 280), (102, 337, 336, 107), (107, 336, 452, 281), (108, 112, 113, 109), (648, 649, 443, 442), (112, 286, 285, 113), (649, 666, 474, 443), (108, 109, 114, 110), (110, 114, 348, 349), (648, 442, 441, 650), (650, 441, 477, 669), (108, 110, 115, 111), (111, 115, 341, 340), (110, 349, 350, 115), (115, 350, 465, 341), (108, 111, 116, 112), (112, 116, 287, 286), (111, 340, 339, 116), (116, 339, 453, 287), (117, 121, 122, 118), (118, 122, 308, 307), (121, 319, 318, 122), (122, 318, 458, 308), (117, 118, 123, 119), (119, 123, 351, 352), (118, 307, 306, 123), (123, 306, 462, 351), (117, 119, 124, 120), (120, 124, 315, 316), (119, 352, 353, 124), (124, 353, 465, 315), (117, 120, 125, 121), (121, 125, 320, 319), (120, 316, 317, 125), (125, 317, 461, 320), (126, 130, 131, 127), (127, 131, 336, 337), (130, 358, 357, 131), (131, 357, 452, 336), (126, 127, 132, 128), (128, 132, 375, 376), (127, 337, 338, 132), (132, 338, 464, 375), (126, 128, 133, 129), (625, 626, 378, 379), (128, 376, 377, 133), (626, 641, 473, 378), (126, 129, 134, 130), (130, 134, 359, 358), (625, 379, 380, 627), (627, 380, 467, 638), (546, 547, 140, 136), (578, 579, 440, 439), (547, 570, 354, 140), (579, 602, 478, 440), (546, 136, 141, 548), (548, 141, 372, 573), (578, 439, 438, 580), (580, 438, 481, 605), (514, 515, 142, 138), (482, 483, 381, 382), (515, 541, 374, 142), (483, 509, 472, 381), (514, 138, 143, 516), (516, 143, 356, 538), (482, 382, 383, 484), (484, 383, 466, 506), (549, 550, 149, 145), (581, 582, 437, 436), (550, 573, 372, 149), (582, 605, 481, 437), (549, 145, 150, 551), (551, 150, 369, 572), (581, 436, 435, 583), (583, 435, 480, 604), (517, 518, 151, 147), (485, 486, 384, 385), (518, 540, 371, 151), (486, 508, 471, 384), (517, 147, 152, 519), (519, 152, 374, 541), (485, 385, 386, 487), (487, 386, 472, 509), (153, 157, 158, 154), (154, 158, 312, 313), (157, 376, 375, 158), (158, 375, 464, 312), (153, 154, 159, 155), (155, 159, 366, 367), (154, 313, 314, 159), (159, 314, 460, 366), (153, 155, 160, 156), (628, 629, 387, 388), (155, 367, 368, 160), (629, 640, 470, 387), (153, 156, 161, 157), (157, 161, 377, 376), (628, 388, 389, 630), (630, 389, 473, 641), (162, 166, 167, 163), (163, 167, 288, 289), (166, 367, 366, 167), (167, 366, 460, 288), (162, 163, 168, 164), (164, 168, 363, 364), (163, 289, 290, 168), (168, 290, 456, 363), (162, 164, 169, 165), (631, 632, 390, 391), (164, 364, 365, 169), (632, 639, 469, 390), (162, 165, 170, 166), (166, 170, 368, 367), (631, 391, 392, 633), (633, 392, 470, 640), (552, 553, 176, 172), (584, 585, 434, 433), (553, 572, 369, 176), (585, 604, 480, 434), (552, 172, 177, 554), (554, 177, 360, 571), (584, 433, 432, 586), (586, 432, 479, 603), (520, 521, 178, 174), (488, 489, 393, 394), (521, 539, 362, 178), (489, 507, 468, 393), (520, 174, 179, 522), (522, 179, 371, 540), (488, 394, 395, 490), (490, 395, 471, 508), (555, 556, 185, 181), (587, 588, 431, 430), (556, 571, 360, 185), (588, 603, 479, 431), (555, 181, 186, 557), (557, 186, 407, 575), (587, 430, 429, 589), (589, 429, 475, 607), (523, 524, 187, 183), (491, 492, 396, 397), (524, 543, 405, 187), (492, 511, 469, 396), (523, 183, 188, 525), (525, 188, 362, 539), (491, 397, 398, 493), (493, 398, 468, 507), (559, 193, 194, 558), (558, 194, 354, 570), (591, 427, 426, 590), (590, 426, 478, 602), (526, 527, 195, 191), (494, 495, 399, 400), (527, 538, 356, 195), (495, 506, 466, 399), (526, 191, 196, 528), (528, 196, 402, 542), (494, 400, 401, 496), (496, 401, 467, 510), (559, 560, 197, 193), (591, 592, 428, 427), (560, 574, 404, 197), (592, 606, 474, 428), (198, 202, 203, 199), (199, 203, 414, 415), (202, 274, 273, 203), (203, 273, 450, 414), (198, 199, 204, 200), (651, 652, 426, 427), (199, 415, 416, 204), (652, 670, 478, 426), (198, 200, 205, 201), (201, 205, 285, 286), (651, 427, 428, 653), (653, 428, 474, 666), (198, 201, 206, 202), (202, 206, 275, 274), (201, 286, 287, 206), (206, 287, 453, 275), (207, 211, 212, 208), (208, 212, 297, 298), (211, 418, 417, 212), (212, 417, 454, 297), (207, 208, 213, 209), (209, 213, 305, 304), (208, 298, 299, 213), (213, 299, 457, 305), (207, 209, 214, 210), (654, 655, 429, 430), (209, 304, 303, 214), (655, 667, 475, 429), (207, 210, 215, 211), (211, 215, 419, 418), (654, 430, 431, 656), (656, 431, 479, 671), (216, 220, 221, 217), (217, 221, 276, 277), (220, 421, 420, 221), (221, 420, 458, 276), (216, 217, 222, 218), (218, 222, 417, 418), (217, 277, 278, 222), (222, 278, 454, 417), (216, 218, 223, 219), (657, 658, 432, 433), (218, 418, 419, 223), (658, 671, 479, 432), (216, 219, 224, 220), (220, 224, 422, 421), (657, 433, 434, 659), (659, 434, 480, 672), (225, 229, 230, 226), (226, 230, 306, 307), (229, 424, 423, 230), (230, 423, 462, 306), (225, 226, 231, 227), (227, 231, 420, 421), (226, 307, 308, 231), (231, 308, 458, 420), (225, 227, 232, 228), (660, 661, 435, 436), (227, 421, 422, 232), (661, 672, 480, 435), (225, 228, 233, 229), (229, 233, 425, 424), (660, 436, 437, 662), (662, 437, 481, 673), (234, 238, 239, 235), (235, 239, 330, 331), (238, 415, 414, 239), (239, 414, 450, 330), (234, 235, 240, 236), (236, 240, 423, 424), (235, 331, 332, 240), (240, 332, 462, 423), (234, 236, 241, 237), (663, 664, 438, 439), (236, 424, 425, 241), (664, 673, 481, 438), (234, 237, 242, 238), (238, 242, 416, 415), (663, 439, 440, 665), (665, 440, 478, 670), (529, 530, 248, 244), (497, 498, 380, 379), (530, 542, 402, 248), (498, 510, 467, 380), (529, 244, 249, 531), (531, 249, 411, 545), (497, 379, 378, 499), (499, 378, 473, 513), (561, 562, 250, 246), (593, 594, 441, 442), (562, 577, 413, 250), (594, 609, 477, 441), (561, 246, 251, 563), (563, 251, 404, 574), (593, 442, 443, 595), (595, 443, 474, 606), (532, 533, 257, 253), (500, 501, 389, 388), (533, 545, 411, 257), (501, 513, 473, 389), (532, 253, 258, 534), (534, 258, 408, 544), (500, 388, 387, 502), (502, 387, 470, 512), (564, 565, 259, 255), (596, 597, 444, 445), (565, 576, 410, 259), (597, 608, 476, 444), (564, 255, 260, 566), (566, 260, 413, 577), (596, 445, 446, 598), (598, 446, 477, 609), (535, 536, 266, 262), (503, 504, 392, 391), (536, 544, 408, 266), (504, 512, 470, 392), (535, 262, 267, 537), (537, 267, 405, 543), (503, 391, 390, 505), (505, 390, 469, 511), (567, 568, 268, 264), (599, 600, 447, 448), (568, 575, 407, 268), (600, 607, 475, 447), (567, 264, 269, 569), (569, 269, 410, 576), (599, 448, 449, 601), (601, 449, 476, 608), (267, 505, 511, 405), (262, 503, 505, 267), (266, 408, 512, 504), (262, 266, 504, 503), (258, 502, 512, 408), (253, 500, 502, 258), (257, 411, 513, 501), (253, 257, 501, 500), (249, 499, 513, 411), (244, 497, 499, 249), (248, 402, 510, 498), (244, 248, 498, 497), (196, 496, 510, 402), (191, 494, 496, 196), (195, 356, 506, 495), (191, 195, 495, 494), (188, 493, 507, 362), (183, 491, 493, 188), (187, 405, 511, 492), (183, 187, 492, 491), (179, 490, 508, 371), (174, 488, 490, 179), (178, 362, 507, 489), (174, 178, 489, 488), (152, 487, 509, 374), (147, 485, 487, 152), (151, 371, 508, 486), (147, 151, 486, 485), (143, 484, 506, 356), (138, 482, 484, 143), (142, 374, 509, 483), (138, 142, 483, 482), (263, 537, 543, 406), (261, 535, 537, 263), (265, 409, 544, 536), (261, 265, 536, 535), (254, 534, 544, 409), (252, 532, 534, 254), (256, 412, 545, 533), (252, 256, 533, 532), (245, 531, 545, 412), (243, 529, 531, 245), (247, 403, 542, 530), (243, 247, 530, 529), (192, 528, 542, 403), (189, 526, 528, 192), (190, 355, 538, 527), (189, 190, 527, 526), (184, 525, 539, 361), (180, 523, 525, 184), (182, 406, 543, 524), (180, 182, 524, 523), (175, 522, 540, 370), (171, 520, 522, 175), (173, 361, 539, 521), (171, 173, 521, 520), (148, 519, 541, 373), (144, 517, 519, 148), (146, 370, 540, 518), (144, 146, 518, 517), (139, 516, 538, 355), (135, 514, 516, 139), (137, 373, 541, 515), (135, 137, 515, 514), (265, 569, 576, 409), (261, 567, 569, 265), (263, 406, 575, 568), (261, 263, 568, 567), (256, 566, 577, 412), (252, 564, 566, 256), (254, 409, 576, 565), (252, 254, 565, 564), (247, 563, 574, 403), (243, 561, 563, 247), (245, 412, 577, 562), (243, 245, 562, 561), (192, 403, 574, 560), (189, 192, 560, 559), (190, 558, 570, 355), (189, 559, 558, 190), (182, 557, 575, 406), (180, 555, 557, 182), (184, 361, 571, 556), (180, 184, 556, 555), (173, 554, 571, 361), (171, 552, 554, 173), (175, 370, 572, 553), (171, 175, 553, 552), (146, 551, 572, 370), (144, 549, 551, 146), (148, 373, 573, 550), (144, 148, 550, 549), (137, 548, 573, 373), (135, 546, 548, 137), (139, 355, 570, 547), (135, 139, 547, 546), (269, 601, 608, 410), (264, 599, 601, 269), (268, 407, 607, 600), (264, 268, 600, 599), (260, 598, 609, 413), (255, 596, 598, 260), (259, 410, 608, 597), (255, 259, 597, 596), (251, 595, 606, 404), (246, 593, 595, 251), (250, 413, 609, 594), (246, 250, 594, 593), (197, 404, 606, 592), (193, 197, 592, 591), (194, 590, 602, 354), (193, 591, 590, 194), (186, 589, 607, 407), (181, 587, 589, 186), (185, 360, 603, 588), (181, 185, 588, 587), (177, 586, 603, 360), (172, 584, 586, 177), (176, 369, 604, 585), (172, 176, 585, 584), (150, 583, 604, 369), (145, 581, 583, 150), (149, 372, 605, 582), (145, 149, 582, 581), (141, 580, 605, 372), (136, 578, 580, 141), (140, 354, 602, 579), (136, 140, 579, 578), (170, 633, 640, 368), (165, 631, 633, 170), (169, 365, 639, 632), (165, 169, 632, 631), (161, 630, 641, 377), (156, 628, 630, 161), (160, 368, 640, 629), (156, 160, 629, 628), (134, 627, 638, 359), (129, 625, 627, 134), (133, 377, 641, 626), (129, 133, 626, 625), (96, 624, 637, 342), (91, 622, 624, 96), (95, 270, 634, 623), (91, 95, 623, 622), (87, 621, 636, 327), (82, 619, 621, 87), (86, 342, 637, 620), (82, 86, 620, 619), (24, 618, 635, 294), (19, 616, 618, 24), (23, 327, 636, 617), (19, 23, 617, 616), (15, 615, 639, 365), (10, 613, 615, 15), (14, 294, 635, 614), (10, 14, 614, 613), (8, 359, 638, 612), (4, 8, 612, 611), (5, 610, 634, 270), (4, 611, 610, 5), (242, 665, 670, 416), (237, 663, 665, 242), (241, 425, 673, 664), (237, 241, 664, 663), (233, 662, 673, 425), (228, 660, 662, 233), (232, 422, 672, 661), (228, 232, 661, 660), (224, 659, 672, 422), (219, 657, 659, 224), (223, 419, 671, 658), (219, 223, 658, 657), (215, 656, 671, 419), (210, 654, 656, 215), (214, 303, 667, 655), (210, 214, 655, 654), (205, 653, 666, 285), (200, 651, 653, 205), (204, 416, 670, 652), (200, 204, 652, 651), (114, 650, 669, 348), (109, 648, 650, 114), (113, 285, 666, 649), (109, 113, 649, 648), (69, 647, 668, 321), (64, 645, 647, 69), (68, 348, 669, 646), (64, 68, 646, 645), (42, 644, 667, 303), (37, 642, 644, 42), (41, 321, 668, 643), (37, 41, 643, 642)])
me_cube.materials.append(mat_material)
me_cube.use_remesh_preserve_volume = False
me_cube.use_remesh_preserve_attributes = False
me_cube.use_mirror_vertex_groups = False
me_cube.update()

# ---- objects
ob_plane_002 = bpy.data.objects.new('Plane.002', me_plane_002)
ob_cylinder = bpy.data.objects.new('Cylinder', me_cylinder)
ob_plane_001 = bpy.data.objects.new('Plane.001', me_plane_001)
ob_poils = bpy.data.objects.new('POILS', me_plane)
ob_cube = bpy.data.objects.new('Cube', me_cube)
ob_lamp = bpy.data.objects.new('Lamp', light_lamp)
ob_camera = bpy.data.objects.new('Camera', cam_camera)

# ---- transforms, parenting, visibility, modifiers, constraints
ob_plane_002.location = (-3.869, -0.7289, 1.916)
ob_plane_002.rotation_euler = (0.2399, 1.571, 0.0)
ob_plane_002.scale = (10.65, 10.65, 10.65)
ob_plane_002.lineart.crease_threshold = 0.0
ob_cylinder.location = (-0.003101, -0.6994, 1.556)
ob_cylinder.rotation_euler = (0.0, -0.1859, 0.0)
ob_cylinder.scale = (0.133, 0.133, 0.133)
ob_cylinder.lineart.crease_threshold = 0.0
ob_plane_001.location = (-0.2949, -1.286, 0.5662)
ob_plane_001.scale = (11.78, 11.78, 11.78)
ob_plane_001.lineart.crease_threshold = 0.0
ob_poils.location = (0.0426, -0.6761, 1.337)
ob_poils.rotation_euler = (-0.0, -3.328, -0.0)
ob_poils.scale = (0.2413, 2.147, 1.0)
ob_poils.lineart.crease_threshold = 0.0
_m = ob_poils.modifiers.new('ParticleSystem 1', 'PARTICLE_SYSTEM')
ob_cube.location = (-0.03513, -0.6994, 1.726)
ob_cube.rotation_euler = (0.0, -0.1859, 0.0)
ob_cube.scale = (0.5375, 2.372, 0.4051)
ob_cube.lock_rotations_4d = False
ob_cube.empty_display_type = 'ARROWS'
ob_cube.lineart.crease_threshold = 0.0
_m = ob_cube.modifiers.new('Subsurf', 'SUBSURF')
_m.uv_smooth = 'PRESERVE_CORNERS'
_m.quality = 2
_m.levels = 2
_m.show_only_control_edges = False
ob_lamp.location = (4.076, 1.005, 5.904)
ob_lamp.rotation_euler = (1.465, 2.632, 1.488)
ob_lamp.lock_rotations_4d = False
ob_lamp.empty_display_type = 'ARROWS'
ob_lamp.color = (0.0, 0.0, 0.0, 0.0)
ob_lamp.lineart.crease_threshold = 0.0
ob_camera.location = (7.481, -6.508, 5.344)
ob_camera.rotation_euler = (1.425, -0.03779, 0.9006)
ob_camera.scale = (0.8361, 0.8361, 0.8361)
ob_camera.lock_rotations_4d = False
ob_camera.empty_display_type = 'ARROWS'
ob_camera.color = (0.0, 0.0, 0.0, 0.0)
ob_camera.display_type = 'WIRE'
ob_camera.lineart.crease_threshold = 0.0

# ---- collection membership
col_collection_1.objects.link(ob_plane_002)
col_collection_1.objects.link(ob_cylinder)
col_collection_1.objects.link(ob_plane_001)
col_collection_1.objects.link(ob_poils)
col_collection_1.objects.link(ob_cube)
col_collection_1.objects.link(ob_lamp)
col_collection_1.objects.link(ob_camera)

# ---- scene / render settings (as saved in the file)
scene.camera = ob_camera
scene.frame_start = 1; scene.frame_end = 250; scene.frame_set(1)
scene.render.engine = 'CYCLES'
scene.render.resolution_x = 2000
scene.render.resolution_y = 3000
scene.render.resolution_percentage = 50
scene.render.dither_intensity = 0.0
scene.cycles.use_denoising = False
scene.cycles.samples = 300
scene.cycles.sampling_pattern = 'TABULATED_SOBOL'
scene.cycles.light_sampling_threshold = 1.0
scene.cycles.use_adaptive_sampling = False
scene.cycles.use_light_tree = False
scene.cycles.blur_glossy = 0.0
scene.cycles.sample_clamp_indirect = 1.0
scene.view_settings.view_transform = 'Standard'
bpy.context.view_layer.update()

